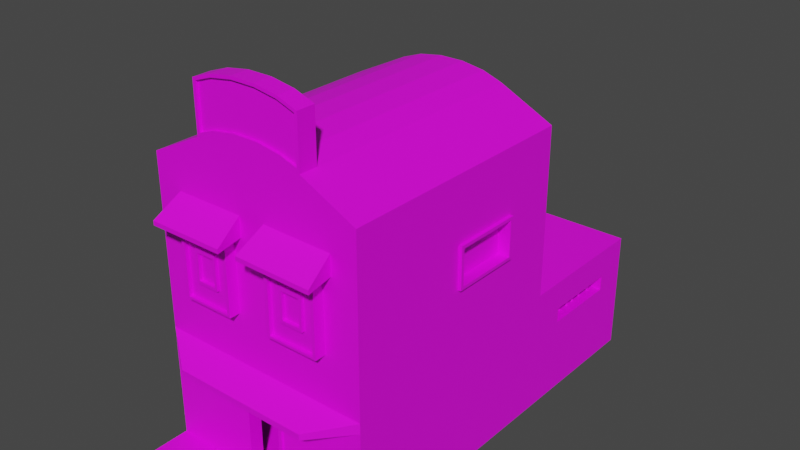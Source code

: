 # Source: Xerife.blend  (saved by Blender 2.80.75; exported with 4.5.12 LTS)
import bpy
from mathutils import Matrix  # noqa: F401  (used for matrix-valued properties, if any)

bpy.ops.wm.read_factory_settings(use_empty=True)
scene = bpy.context.scene
scene.name = 'Scene'

# ---- collections
col_collection = bpy.data.collections.new('Collection'); scene.collection.children.link(col_collection)

# ---- images (referenced by path relative to the original .blend; pixels are not part of the script)
import os
ASSET_DIR = os.environ.get("B2B_ASSET_DIR", "")  # directory of the original .blend (textures are referenced by path, not embedded)
HERE = os.path.dirname(os.path.abspath(__file__))  # packed textures are extracted next to this script under _unpacked/

def load_image(name, relpath, width, height, colorspace="sRGB"):
    """Load a texture the original file referenced (path relative to the .blend, or extracted next to this script)."""
    p = next((c for c in (os.path.join(HERE, relpath), os.path.join(ASSET_DIR, relpath)) if relpath and os.path.exists(c)), "")
    if p:
        img = bpy.data.images.load(p, check_existing=True)
        img.name = name
    else:  # same state as the original file: an image datablock whose file is absent (Cycles renders it pink)
        img = bpy.data.images.new(name, width, height)
        img.source = "FILE"
        img.filepath = "//" + (relpath or name)
    img.colorspace_settings.name = colorspace
    return img
img_imphenziapalette01_png = load_image('ImphenziaPalette01.png', 'ImphenziaPalette01.png', 1024, 1024, 'sRGB')

# ---- materials (node trees are filled in below, after node groups)
mat_material = bpy.data.materials.new('Material')
mat_material.use_transparent_shadow = False

# ---- material node trees
mat_material.use_nodes = True; mat_material.node_tree.nodes.clear()
_N = mat_material.node_tree.nodes; _L = mat_material.node_tree.links
n0 = _N.new('ShaderNodeOutputMaterial'); n0.name = 'Material Output'; n0.location = (300, 300)
n1 = _N.new('ShaderNodeBsdfPrincipled'); n1.name = 'Principled BSDF'; n1.location = (10, 300)
n1.distribution = 'GGX'
n1.subsurface_method = 'BURLEY'
n1.inputs[3].default_value = 1.45
n1.inputs[27].default_value = (0.0, 0.0, 0.0, 1.0)
n1.inputs[28].default_value = 1.0
n2 = _N.new('ShaderNodeTexImage'); n2.name = 'Image Texture'; n2.location = (-280, 280)
n2.image = img_imphenziapalette01_png
_L.new(n1.outputs[0], n0.inputs[0])
_L.new(n2.outputs[0], n1.inputs[0])
n0.is_active_output = True

# ---- world
world_world = bpy.data.worlds.new('World'); scene.world = world_world
world_world.use_nodes = True; world_world.node_tree.nodes.clear()
_N = world_world.node_tree.nodes; _L = world_world.node_tree.links
n0 = _N.new('ShaderNodeOutputWorld'); n0.name = 'World Output'; n0.location = (300, 300)
n1 = _N.new('ShaderNodeBackground'); n1.name = 'Background'; n1.location = (10, 300)
n1.inputs[0].default_value = (0.05088, 0.05088, 0.05088, 1.0)
_L.new(n1.outputs[0], n0.inputs[0])
n0.is_active_output = True
world_world.color = (0.05088, 0.05088, 0.05088)
world_world.use_sun_shadow = False
world_world.sun_shadow_jitter_overblur = 0.0

# ---- meshes
me_cube_002 = bpy.data.meshes.new('Cube.002')
me_cube_002.from_pydata([(-4.352, -30.73, 1.016), (-4.352, -30.73, 18.12), (-26.69, 30.73, 0.3288), (24.29, -10.4, 1.016), (4.352, -30.73, 1.016), (4.352, -30.73, 18.12), (26.69, 39.08, 17.19), (24.29, -12.61, 65.84), (-26.69, -30.73, 0.3288), (-26.69, -30.73, 69.6), (26.69, -30.73, 69.6), (26.69, -30.73, 0.3288), (-4.352, -27.86, 1.016), (-4.352, -27.86, 18.12), (4.352, -27.86, 1.016), (4.352, -27.86, 18.12), (-24.29, -27.86, 1.016), (-24.29, -27.86, 65.84), (24.29, -27.86, 1.016), (24.29, -27.86, 65.84), (-4.352, 26.41, 1.016), (4.352, 26.41, 1.016), (-24.29, 26.41, 1.016), (24.29, 26.41, 1.016), (-5.212, -30.73, 0.5098), (-5.212, -30.73, 18.63), (5.212, -30.73, 0.5098), (5.212, -30.73, 18.63), (-4.352, -31.17, 1.016), (-4.352, -31.17, 18.12), (4.352, -31.17, 1.016), (4.352, -31.17, 18.12), (-5.212, -31.17, 0.5098), (-5.212, -31.17, 18.63), (5.212, -31.17, 0.5098), (5.212, -31.17, 18.63), (-26.69, -30.73, 25.69), (-26.69, 30.73, 25.69), (26.69, 39.08, 20.83), (26.69, -30.73, 25.69), (-26.69, -30.73, 28.16), (-26.68, 4.399, 46.79), (26.69, 15.97, 44.7), (26.69, -30.73, 28.16), (-16.93, -37.5, 23.41), (16.93, -37.5, 23.41), (-16.93, -37.5, 24.85), (16.93, -37.5, 24.85), (-18.16, -30.73, 57.76), (-18.18, -27.86, 57.76), (-5.246, -30.73, 57.76), (-5.27, -27.86, 57.76), (-18.18, -30.73, 50.78), (-18.18, -27.86, 51.85), (-5.246, -30.73, 40.07), (-5.27, -27.86, 40.07), (-18.18, -27.86, 40.07), (-18.16, -30.73, 40.07), (18.18, -27.86, 40.07), (18.18, -30.73, 40.07), (5.27, -30.73, 57.76), (5.27, -27.86, 57.76), (5.27, -30.73, 40.07), (5.27, -27.86, 40.07), (-13.04, -27.86, 40.07), (-13.34, -30.73, 40.07), (13.04, -27.86, 40.07), (13.34, -30.73, 40.07), (18.18, -27.86, 51.85), (18.18, -30.73, 57.76), (18.18, -30.73, 50.78), (18.18, -27.86, 57.76), (18.18, -33.38, 40.07), (5.27, -33.38, 57.76), (5.27, -33.38, 40.07), (13.34, -33.38, 40.07), (18.18, -33.38, 57.76), (18.18, -33.38, 50.78), (17.43, -33.38, 40.67), (6.151, -33.38, 56.98), (6.151, -33.38, 40.67), (13.2, -33.38, 40.67), (17.43, -33.38, 56.98), (17.43, -33.38, 50.54), (17.43, -32.47, 40.67), (6.151, -32.47, 56.98), (6.151, -32.47, 40.67), (13.2, -32.47, 40.67), (17.43, -32.47, 56.98), (17.43, -32.47, 50.54), (14.71, -32.47, 44.75), (9.077, -32.47, 52.9), (9.077, -32.47, 44.75), (12.6, -32.47, 44.75), (14.71, -32.47, 52.9), (14.71, -32.47, 49.68), (14.71, -33.22, 44.75), (9.077, -33.22, 52.9), (9.077, -33.22, 44.75), (12.6, -33.22, 44.75), (14.71, -33.22, 52.9), (14.71, -33.22, 49.68), (14.13, -33.22, 45.5), (9.7, -33.22, 51.92), (9.7, -33.22, 45.5), (12.47, -33.22, 45.5), (14.13, -33.22, 51.92), (14.13, -33.22, 49.38), (14.13, -32.4, 45.5), (9.7, -32.4, 51.92), (9.7, -32.4, 45.5), (12.47, -32.4, 45.5), (14.13, -32.4, 51.92), (14.13, -32.4, 49.38), (-10.08, -30.73, 40.07), (-5.246, -30.73, 50.78), (-5.246, -33.38, 40.07), (-18.16, -33.38, 57.76), (-18.16, -33.38, 40.07), (-10.08, -33.38, 40.07), (-5.246, -33.38, 57.76), (-5.246, -33.38, 50.78), (-6.001, -33.38, 40.67), (-17.28, -33.38, 56.98), (-17.28, -33.38, 40.67), (-10.23, -33.38, 40.67), (-6.001, -33.38, 56.98), (-6.001, -33.38, 50.54), (-6.001, -32.47, 40.67), (-17.28, -32.47, 56.98), (-17.28, -32.47, 40.67), (-10.23, -32.47, 40.67), (-6.001, -32.47, 56.98), (-6.001, -32.47, 50.54), (-8.72, -32.47, 44.75), (-14.35, -32.47, 52.9), (-14.35, -32.47, 44.75), (-10.83, -32.47, 44.75), (-8.72, -32.47, 52.9), (-8.72, -32.47, 49.68), (-8.72, -33.22, 44.75), (-14.35, -33.22, 52.9), (-14.35, -33.22, 44.75), (-10.83, -33.22, 44.75), (-8.72, -33.22, 52.9), (-8.72, -33.22, 49.68), (-9.295, -33.22, 45.5), (-13.73, -33.22, 51.92), (-13.73, -33.22, 45.5), (-10.96, -33.22, 45.5), (-9.295, -33.22, 51.92), (-9.295, -33.22, 49.38), (-9.295, -32.4, 45.5), (-13.73, -32.4, 51.92), (-13.73, -32.4, 45.5), (-10.96, -32.4, 45.5), (-9.295, -32.4, 51.92), (-9.295, -32.4, 49.38), (-20.25, -30.37, 57.85), (-3.33, -30.37, 57.85), (-20.25, -30.37, 62.81), (-3.33, -30.37, 62.81), (-21.14, -37.42, 57.28), (-2.436, -37.42, 57.28), (-21.14, -37.42, 58.32), (-2.436, -37.42, 58.32), (3.324, -30.37, 58.15), (20.24, -30.37, 57.85), (3.356, -30.37, 63.12), (20.27, -30.37, 62.82), (2.42, -37.42, 57.6), (21.12, -37.42, 57.27), (2.438, -37.42, 58.64), (21.14, -37.42, 58.31), (-26.69, -26.28, 28.16), (-26.69, -26.28, 25.69), (26.69, -26.28, 0.3288), (-26.69, -26.28, 69.6), (26.69, -26.28, 28.16), (26.69, -26.28, 25.69), (26.69, -26.28, 69.6), (-26.69, -26.28, 0.3288), (-26.69, -10.29, 0.3288), (-26.68, -2.769, 54.74), (26.69, -10.29, 0.3288), (26.69, -0.03453, 53.35), (26.69, -10.29, 25.69), (-26.69, -10.29, 25.69), (26.7, -0.03453, 44.7), (-26.7, -2.769, 46.79), (0.0, -30.73, 0.3288), (0.0, 30.73, 28.16), (26.69, -41.04, 0.3288), (4.352, -10.4, 1.016), (-24.29, -10.4, 1.016), (-24.29, -12.61, 65.84), (-4.352, -10.4, 1.016), (0.0, -27.86, 1.016), (0.0, -27.86, 65.84), (0.0, 26.41, 1.016), (0.0, 26.41, 1.016), (0.0, 26.41, 65.84), (0.0, -10.4, 65.84), (0.0, -10.4, 1.016), (-24.29, -27.86, 27.67), (24.29, -27.86, 27.67), (-24.29, 26.41, 27.67), (24.29, 26.41, 27.67), (-24.29, -10.4, 27.67), (24.29, -10.4, 27.67), (0.0, 26.41, 27.67), (-26.71, 4.399, 54.75), (26.71, 15.97, 53.36), (1.94, -10.29, 66.59), (-1.94, -10.29, 66.59), (12.79, -30.73, 77.03), (-12.79, -30.73, 77.03), (8.844, -30.73, 78.43), (3.043, -30.73, 79.34), (-3.043, -30.73, 79.34), (-8.844, -30.73, 78.43), (-13.5, 30.73, 76.1), (13.5, 30.73, 76.1), (0.0, 30.73, 67.65), (-8.67, 30.73, 77.81), (-2.987, 30.73, 78.7), (2.987, 30.73, 78.7), (8.67, 30.73, 77.81), (13.5, -10.29, 76.02), (-13.5, -10.29, 76.02), (8.668, -10.29, 77.73), (2.987, -10.29, 78.63), (-2.987, -10.29, 78.63), (-8.668, -10.29, 77.73), (26.69, 30.73, 28.16), (26.69, -10.29, 28.16), (26.69, -10.29, 69.6), (26.72, 30.73, 69.67), (26.69, 16.75, 43.92), (26.7, -0.8145, 43.92), (26.69, -0.8145, 54.13), (26.71, 16.75, 54.14), (24.54, 15.97, 44.71), (24.55, -0.03377, 44.71), (24.54, -0.03376, 53.35), (24.56, 15.97, 53.36), (27.49, 16.75, 43.92), (27.5, -0.8147, 43.92), (27.49, -0.8147, 54.12), (27.51, 16.75, 54.14), (27.49, 15.97, 44.7), (27.5, -0.03482, 44.7), (27.49, -0.03482, 53.35), (27.51, 15.97, 53.36), (-26.69, -10.29, 28.16), (-26.69, 30.73, 28.16), (-26.69, -10.29, 69.6), (-26.72, 30.73, 69.67), (-26.7, -3.859, 45.7), (-26.68, 5.489, 45.7), (-26.68, -3.859, 55.83), (-26.71, 5.489, 55.85), (-23.2, -2.767, 46.8), (-23.18, 4.401, 46.8), (-23.18, -2.767, 54.74), (-23.21, 4.401, 54.75), (-27.42, -3.859, 45.7), (-27.4, 5.489, 45.7), (-27.4, -3.859, 55.83), (-27.43, 5.489, 55.85), (-27.42, -2.769, 46.79), (-27.4, 4.399, 46.79), (-27.4, -2.769, 54.74), (-27.43, 4.399, 54.75), (0.0, -41.04, 0.3288), (13.5, -26.28, 76.02), (8.668, -26.28, 77.73), (2.987, -26.28, 78.63), (-2.987, -26.28, 78.63), (-8.668, -26.28, 77.73), (-13.5, -26.28, 76.02), (12.79, -30.73, 87.49), (13.5, -26.28, 88.0), (8.492, -30.73, 89.01), (8.668, -26.28, 89.71), (2.931, -30.73, 89.89), (2.987, -26.28, 90.61), (-2.931, -30.73, 89.89), (-2.987, -26.28, 90.61), (-8.492, -30.73, 89.01), (-8.668, -26.28, 89.71), (-12.79, -30.73, 87.49), (-13.5, -26.28, 88.0), (8.668, -30.73, 77.73), (13.5, -30.73, 76.02), (2.987, -30.73, 78.63), (-13.5, -30.73, 76.02), (-13.5, -30.73, 88.0), (-2.987, -30.73, 78.63), (-8.668, -30.73, 77.73), (8.668, -30.73, 89.71), (13.5, -30.73, 88.0), (2.987, -30.73, 90.61), (-2.987, -30.73, 90.61), (-8.668, -30.73, 89.71), (-8.844, -30.1, 78.43), (-8.492, -30.1, 89.01), (-3.043, -30.1, 79.34), (-2.931, -30.1, 89.89), (8.492, -30.1, 89.01), (8.844, -30.1, 78.43), (3.043, -30.1, 79.34), (2.931, -30.1, 89.89), (12.79, -30.1, 77.03), (-12.79, -30.1, 77.03), (-12.79, -30.1, 87.49), (12.79, -30.1, 87.49), (-26.69, -26.28, -1.724), (-26.69, -30.73, -1.724), (0.0, 30.73, -1.724), (-26.69, 30.73, -1.724), (26.69, -10.29, -1.724), (26.69, 30.73, -1.724), (0.0, -30.73, -1.724), (26.69, -30.73, -1.724), (0.0, -10.29, -1.724), (0.0, -26.28, -1.724), (26.69, -26.28, -1.724), (-26.69, -10.29, -1.724), (-26.69, -41.04, 0.3288), (0.0, -41.04, -1.724), (-26.69, -41.04, -1.724), (26.69, -41.04, -1.724), (-26.69, 67.09, 25.69), (-26.69, 67.09, 0.3288), (0.0, 67.09, 0.3288), (26.69, 58.74, 20.83), (26.69, 58.74, 17.19), (-26.69, 67.09, 28.16), (26.69, 67.09, 28.16), (0.0, 67.09, 25.69), (0.0, 67.09, 28.16), (-26.69, 67.09, -1.724), (0.0, 67.09, -1.724), (26.69, 67.09, -1.724), (26.69, 30.73, 0.3288), (26.69, 67.09, 0.3288), (26.69, 30.73, 25.69), (26.69, 67.09, 25.69), (26.69, 38.58, 16.69), (26.69, 59.25, 16.69), (26.69, 38.58, 21.34), (26.69, 59.25, 21.34), (20.78, 39.08, 17.19), (20.78, 58.74, 17.19), (20.78, 39.08, 20.83), (20.78, 58.74, 20.83), (20.78, 29.06, 1.362), (20.78, 64.69, 1.362), (20.78, 29.06, 26.91), (20.78, 64.69, 26.91), (-23.59, 29.06, 1.362), (-23.59, 64.69, 1.362), (-23.59, 29.06, 26.91), (-23.59, 64.69, 26.91), (24.05, 44.14, 21.79), (24.05, 44.56, 16.27), (24.05, 41.1, 16.21), (24.05, 41.59, 21.72), (24.23, 41.06, 16.22), (24.23, 41.55, 21.73), (24.36, 40.93, 16.23), (24.36, 41.42, 21.74), (24.4, 40.75, 16.24), (24.4, 41.24, 21.76), (24.36, 40.58, 16.26), (24.36, 41.07, 21.77), (24.23, 40.45, 16.27), (24.23, 40.94, 21.78), (24.05, 40.4, 16.27), (24.05, 40.89, 21.79), (23.88, 40.45, 16.27), (23.88, 40.94, 21.78), (23.75, 40.58, 16.26), (23.75, 41.07, 21.77), (23.7, 40.75, 16.24), (23.7, 41.24, 21.76), (23.75, 40.93, 16.23), (23.75, 41.42, 21.74), (23.88, 41.06, 16.22), (23.88, 41.55, 21.73), (24.23, 44.51, 16.26), (24.23, 44.1, 21.78), (24.36, 44.38, 16.25), (24.36, 43.97, 21.77), (24.4, 44.21, 16.24), (24.4, 43.79, 21.76), (24.36, 44.03, 16.23), (24.36, 43.62, 21.75), (24.23, 43.9, 16.22), (24.23, 43.49, 21.74), (24.05, 43.85, 16.21), (24.05, 43.44, 21.73), (23.88, 43.9, 16.22), (23.88, 43.49, 21.74), (23.75, 44.03, 16.23), (23.75, 43.62, 21.75), (23.7, 44.21, 16.23), (23.7, 43.79, 21.76), (23.75, 44.38, 16.25), (23.75, 43.97, 21.77), (23.88, 44.51, 16.26), (23.88, 44.1, 21.78), (24.05, 46.98, 21.78), (24.05, 47.32, 16.26), (24.23, 47.28, 16.26), (24.23, 46.93, 21.78), (24.36, 47.15, 16.25), (24.36, 46.8, 21.77), (24.4, 46.97, 16.24), (24.4, 46.63, 21.76), (24.36, 46.8, 16.23), (24.36, 46.45, 21.75), (24.23, 46.67, 16.22), (24.23, 46.32, 21.74), (24.05, 46.62, 16.22), (24.05, 46.28, 21.74), (23.88, 46.67, 16.22), (23.88, 46.32, 21.74), (23.75, 46.8, 16.23), (23.75, 46.45, 21.75), (23.7, 46.97, 16.24), (23.7, 46.63, 21.76), (23.75, 47.15, 16.25), (23.75, 46.8, 21.77), (23.88, 47.28, 16.26), (23.88, 46.93, 21.78), (24.69, 49.59, 20.64), (24.05, 49.47, 15.05), (24.23, 49.43, 15.06), (24.87, 49.54, 20.63), (24.36, 49.3, 15.08), (25.0, 49.42, 20.6), (24.4, 49.13, 15.11), (25.05, 49.25, 20.57), (24.36, 48.95, 15.14), (25.0, 49.08, 20.53), (24.23, 48.83, 15.16), (24.87, 48.95, 20.5), (24.05, 48.78, 15.17), (24.69, 48.9, 20.49), (23.88, 48.83, 15.16), (24.52, 48.95, 20.5), (23.75, 48.95, 15.14), (24.39, 49.08, 20.53), (23.7, 49.13, 15.11), (24.34, 49.25, 20.57), (23.75, 49.3, 15.08), (24.39, 49.42, 20.6), (23.88, 49.43, 15.06), (24.52, 49.54, 20.63), (24.05, 53.56, 21.73), (24.05, 53.14, 16.21), (24.23, 53.09, 16.22), (24.23, 53.51, 21.74), (24.36, 52.96, 16.23), (24.36, 53.38, 21.75), (24.4, 52.79, 16.24), (24.4, 53.21, 21.76), (24.36, 52.61, 16.25), (24.36, 53.03, 21.77), (24.23, 52.49, 16.26), (24.23, 52.9, 21.78), (24.05, 52.44, 16.27), (24.05, 52.86, 21.79), (23.88, 52.49, 16.26), (23.88, 52.9, 21.78), (23.75, 52.61, 16.25), (23.75, 53.03, 21.77), (23.7, 52.79, 16.24), (23.7, 53.21, 21.76), (23.75, 52.96, 16.23), (23.75, 53.38, 21.75), (23.88, 53.09, 16.22), (23.88, 53.51, 21.74), (24.05, 55.94, 21.79), (24.05, 56.75, 16.31), (24.23, 56.7, 16.31), (24.23, 55.9, 21.78), (24.36, 56.58, 16.29), (24.36, 55.77, 21.76), (24.4, 56.4, 16.26), (24.4, 55.6, 21.74), (24.36, 56.23, 16.24), (24.36, 55.42, 21.71), (24.23, 56.1, 16.22), (24.23, 55.29, 21.69), (24.05, 56.05, 16.21), (24.05, 55.25, 21.69), (23.88, 56.1, 16.22), (23.88, 55.29, 21.69), (23.75, 56.23, 16.24), (23.75, 55.42, 21.71), (23.7, 56.4, 16.26), (23.7, 55.6, 21.74), (23.75, 56.58, 16.29), (23.75, 55.77, 21.76), (23.88, 56.7, 16.31), (23.88, 55.9, 21.78), (23.88, 49.37, 18.58), (24.4, 49.67, 18.64), (24.05, 49.32, 18.57), (24.36, 49.84, 18.68), (24.23, 49.37, 18.58), (24.23, 49.96, 18.71), (24.05, 50.01, 18.72), (24.36, 49.49, 18.6), (23.75, 49.49, 18.6), (23.7, 49.67, 18.64), (23.75, 49.84, 18.68), (23.88, 49.96, 18.71), (23.88, 49.36, 17.77), (24.4, 49.66, 17.74), (24.05, 49.31, 17.77), (24.36, 49.84, 17.72), (24.23, 49.36, 17.77), (24.23, 49.97, 17.71), (24.36, 49.49, 17.76), (23.75, 49.49, 17.76), (23.7, 49.66, 17.74), (23.75, 49.84, 17.72), (23.88, 49.97, 17.71), (24.05, 50.01, 17.71), (24.0, 56.1, 18.67), (24.52, 56.4, 18.71), (24.17, 56.05, 18.66), (24.48, 56.57, 18.74), (24.35, 56.1, 18.67), (24.35, 56.7, 18.76), (24.17, 56.75, 18.76), (24.48, 56.22, 18.69), (23.87, 56.22, 18.69), (23.82, 56.4, 18.71), (23.87, 56.57, 18.74), (24.0, 56.7, 18.76), (23.49, 52.54, 19.84), (24.02, 52.85, 19.82), (23.67, 52.5, 19.85), (23.97, 53.02, 19.81), (23.84, 52.54, 19.84), (23.84, 53.15, 19.8), (23.67, 53.2, 19.79), (23.97, 52.67, 19.83), (23.36, 52.67, 19.83), (23.32, 52.85, 19.82), (23.36, 53.02, 19.81), (23.49, 53.15, 19.8), (24.14, 46.75, 18.42), (24.66, 47.05, 18.44), (24.31, 46.7, 18.41), (24.62, 47.23, 18.45), (24.49, 46.75, 18.42), (24.49, 47.35, 18.45), (24.31, 47.4, 18.46), (24.62, 46.87, 18.42), (24.01, 46.87, 18.42), (23.96, 47.05, 18.44), (24.01, 47.23, 18.45), (24.14, 47.35, 18.45), (23.66, 43.67, 18.31), (24.19, 43.98, 18.33), (23.83, 43.63, 18.3), (24.14, 44.15, 18.34), (24.01, 43.67, 18.31), (24.01, 44.28, 18.35), (23.83, 44.33, 18.36), (24.14, 43.8, 18.32), (23.53, 43.8, 18.32), (23.48, 43.98, 18.32), (23.53, 44.15, 18.34), (23.66, 44.28, 18.35), (23.73, 41.66, 19.66), (23.91, 41.61, 19.66), (24.04, 41.48, 19.67), (24.08, 41.31, 19.69), (24.04, 41.13, 19.7), (23.91, 41.01, 19.71), (23.73, 40.96, 19.72), (23.55, 41.01, 19.71), (23.43, 41.13, 19.7), (23.38, 41.31, 19.69), (23.43, 41.48, 19.67), (23.55, 41.61, 19.66)], [], [(201, 202, 208, 206), (197, 14, 193, 203), (178, 180, 10, 43), (0, 4, 14, 197, 12), (8, 181, 317, 318), (221, 257, 256, 229), (0, 1, 65, 57, 52, 9, 40, 36, 8), (5, 4, 11, 39, 43, 10, 70, 59, 67), (4, 0, 8, 190, 11), (180, 275, 294, 10), (15, 13, 64, 55, 51, 49, 53, 17, 198, 19, 68, 71, 61, 63, 66), (1, 0, 12, 13), (5, 1, 13, 15), (4, 5, 15, 14), (193, 3, 23, 21), (14, 15, 66, 58, 68, 19, 205, 18), (210, 201, 206), (13, 12, 16, 204, 17, 53, 56, 64), (7, 202, 209), (199, 21, 23, 200), (208, 194, 22, 206), (194, 196, 20, 22), (203, 193, 21, 199), (210, 207, 201), (27, 25, 33, 35), (5, 4, 30, 31), (1, 5, 31, 29), (25, 24, 32, 33), (30, 28, 32, 34), (28, 29, 33, 32), (29, 31, 35, 33), (31, 30, 34, 35), (26, 27, 35, 34), (4, 0, 28, 30), (0, 1, 29, 28), (24, 26, 34, 32), (176, 179, 39, 11), (319, 320, 342, 343), (182, 187, 37, 2), (179, 178, 43, 39), (345, 322, 344, 346), (187, 254, 255, 37), (36, 44, 46, 40), (43, 47, 45, 39), (47, 46, 44, 45), (40, 46, 47, 43), (44, 36, 39, 45), (50, 51, 55, 54), (71, 69, 60, 61), (58, 59, 70, 69, 71, 68), (49, 48, 52, 57, 56, 53), (56, 57, 65, 54, 55, 64), (51, 50, 48, 49), (62, 63, 61, 60), (63, 62, 67, 59, 58, 66), (59, 72, 75, 67), (67, 75, 74, 62), (60, 73, 76, 69), (70, 77, 72, 59), (69, 76, 77, 70), (62, 74, 73, 60), (76, 82, 83, 77), (75, 81, 80, 74), (77, 83, 78, 72), (73, 79, 82, 76), (72, 78, 81, 75), (74, 80, 79, 73), (78, 84, 87, 81), (80, 86, 85, 79), (82, 88, 89, 83), (81, 87, 86, 80), (83, 89, 84, 78), (79, 85, 88, 82), (87, 93, 92, 86), (89, 95, 90, 84), (85, 91, 94, 88), (84, 90, 93, 87), (86, 92, 91, 85), (88, 94, 95, 89), (92, 98, 97, 91), (94, 100, 101, 95), (93, 99, 98, 92), (95, 101, 96, 90), (91, 97, 100, 94), (90, 96, 99, 93), (101, 107, 102, 96), (97, 103, 106, 100), (96, 102, 105, 99), (98, 104, 103, 97), (100, 106, 107, 101), (99, 105, 104, 98), (106, 112, 113, 107), (105, 111, 110, 104), (107, 113, 108, 102), (103, 109, 112, 106), (102, 108, 111, 105), (104, 110, 109, 103), (108, 113, 112, 109, 110, 111), (54, 116, 119, 114), (114, 119, 118, 57), (48, 117, 120, 50), (115, 121, 116, 54), (50, 120, 121, 115), (57, 118, 117, 48), (120, 126, 127, 121), (119, 125, 124, 118), (121, 127, 122, 116), (117, 123, 126, 120), (116, 122, 125, 119), (118, 124, 123, 117), (122, 128, 131, 125), (124, 130, 129, 123), (126, 132, 133, 127), (125, 131, 130, 124), (127, 133, 128, 122), (123, 129, 132, 126), (131, 137, 136, 130), (133, 139, 134, 128), (129, 135, 138, 132), (128, 134, 137, 131), (130, 136, 135, 129), (132, 138, 139, 133), (136, 142, 141, 135), (138, 144, 145, 139), (137, 143, 142, 136), (139, 145, 140, 134), (135, 141, 144, 138), (134, 140, 143, 137), (145, 151, 146, 140), (141, 147, 150, 144), (140, 146, 149, 143), (142, 148, 147, 141), (144, 150, 151, 145), (143, 149, 148, 142), (150, 156, 157, 151), (149, 155, 154, 148), (151, 157, 152, 146), (147, 153, 156, 150), (146, 152, 155, 149), (148, 154, 153, 147), (152, 157, 156, 153, 154, 155), (158, 162, 164, 160), (161, 165, 163, 159), (165, 164, 162, 163), (160, 164, 165, 161), (162, 158, 159, 163), (166, 170, 172, 168), (169, 173, 171, 167), (173, 172, 170, 171), (168, 172, 173, 169), (170, 166, 167, 171), (215, 281, 316, 313), (277, 278, 288, 286), (229, 256, 177, 280), (278, 279, 290, 288), (280, 296, 297, 292), (275, 276, 284, 282), (175, 174, 254, 187), (347, 234, 235, 186), (181, 175, 187, 182), (345, 347, 186, 184), (19, 198, 202, 7), (8, 318, 331, 329), (198, 17, 195, 202), (174, 177, 256, 254), (182, 2, 320, 328), (16, 12, 196, 194), (337, 336, 356, 354), (234, 347, 348, 339), (254, 214, 256), (318, 323, 330, 331), (205, 19, 7, 209), (14, 18, 3, 193), (204, 16, 194, 208), (196, 203, 199, 20), (20, 199, 200, 22), (195, 208, 202), (12, 197, 203, 196), (23, 207, 210, 200), (17, 204, 208, 195), (18, 205, 209, 3), (209, 202, 201, 207), (200, 210, 206, 22), (3, 209, 207, 23), (1, 5, 67, 62, 60, 69, 70, 10, 294, 293, 295, 298, 299, 296, 9, 52, 48, 50, 54, 65), (237, 222, 228, 236), (236, 213, 235), (191, 255, 257, 221, 223), (211, 41, 263, 265), (42, 212, 245, 242), (191, 223, 222, 237, 234), (213, 236, 228, 230, 231, 232, 233, 229, 256, 214), (221, 224, 223), (224, 225, 223), (225, 226, 223), (226, 227, 223), (227, 222, 223), (275, 228, 230, 276), (276, 230, 231, 277), (277, 231, 232, 278), (278, 232, 233, 279), (279, 233, 229, 280), (221, 229, 233, 224), (224, 233, 232, 225), (225, 232, 231, 226), (226, 231, 230, 227), (227, 230, 228, 222), (280, 177, 9, 296), (238, 239, 235, 234), (239, 240, 236, 235), (241, 238, 234, 237), (240, 241, 237, 236), (185, 212, 253, 252), (238, 241, 249, 246), (42, 188, 251, 250), (212, 42, 250, 253), (242, 245, 244, 243), (188, 42, 242, 243), (212, 185, 244, 245), (185, 188, 243, 244), (250, 251, 247, 246), (251, 252, 248, 247), (253, 250, 246, 249), (252, 253, 249, 248), (239, 238, 246, 247), (188, 185, 252, 251), (241, 240, 248, 249), (240, 239, 247, 248), (258, 259, 255, 254), (260, 258, 254, 256), (259, 261, 257, 255), (261, 260, 256, 257), (189, 41, 271, 270), (41, 211, 273, 271), (258, 260, 268, 266), (260, 261, 269, 268), (262, 264, 265, 263), (41, 189, 262, 263), (183, 211, 265, 264), (189, 183, 264, 262), (270, 271, 267, 266), (272, 270, 266, 268), (271, 273, 269, 267), (273, 272, 268, 269), (261, 259, 267, 269), (211, 183, 272, 273), (259, 258, 266, 267), (183, 189, 270, 272), (176, 11, 324, 327), (40, 9, 177, 174), (8, 36, 175, 181), (36, 40, 174, 175), (186, 235, 178, 179), (184, 186, 179, 176), (236, 228, 275, 180), (184, 176, 327, 321), (235, 236, 180, 178), (300, 284, 286, 302), (304, 290, 292, 297), (302, 286, 288, 303), (301, 282, 284, 300), (303, 288, 290, 304), (220, 219, 307, 305), (283, 285, 312, 309), (217, 215, 313, 310), (276, 277, 286, 284), (289, 291, 315, 306), (294, 275, 282, 301), (279, 280, 292, 290), (215, 217, 293, 294), (217, 218, 295, 293), (216, 291, 297, 296), (218, 219, 298, 295), (219, 220, 299, 298), (220, 216, 296, 299), (283, 281, 301, 300), (285, 283, 300, 302), (287, 285, 302, 303), (289, 287, 303, 304), (291, 289, 304, 297), (281, 215, 294, 301), (314, 305, 306, 315), (305, 307, 308, 306), (310, 313, 316, 309), (307, 311, 312, 308), (311, 310, 309, 312), (218, 217, 310, 311), (285, 287, 308, 312), (216, 220, 305, 314), (291, 216, 314, 315), (287, 289, 306, 308), (281, 283, 309, 316), (219, 218, 311, 307), (326, 327, 324, 323), (319, 322, 321, 325), (320, 319, 325, 328), (317, 326, 323, 318), (328, 325, 326, 317), (325, 321, 327, 326), (345, 184, 321, 322), (181, 182, 328, 317), (322, 319, 343, 344), (255, 191, 341, 338), (192, 274, 330, 332), (274, 329, 331, 330), (323, 324, 332, 330), (190, 8, 329, 274), (11, 190, 274, 192), (324, 11, 192, 332), (335, 340, 348, 346), (340, 341, 339, 348), (333, 338, 341, 340), (334, 333, 340, 335), (334, 335, 343, 342), (335, 346, 344, 343), (2, 37, 333, 334), (191, 234, 339, 341), (37, 255, 338, 333), (320, 2, 334, 342), (350, 349, 345, 346), (349, 351, 347, 345), (351, 352, 348, 347), (352, 350, 346, 348), (337, 6, 349, 350), (6, 38, 351, 349), (38, 336, 352, 351), (336, 337, 350, 352), (356, 355, 359, 360), (38, 6, 353, 355), (336, 38, 355, 356), (6, 337, 354, 353), (358, 360, 364, 362), (353, 354, 358, 357), (354, 356, 360, 358), (355, 353, 357, 359), (363, 361, 362, 364), (359, 357, 361, 363), (360, 359, 363, 364), (357, 358, 362, 361), (558, 420, 422, 564), (392, 365, 412, 410, 408, 406, 404, 402, 400, 398, 396, 394), (581, 368, 370, 582), (414, 415, 417, 419, 421, 423, 425, 427, 429, 431, 433, 435), (578, 408, 410, 579), (582, 370, 372, 583), (561, 424, 426, 559), (577, 406, 408, 578), (583, 372, 374, 584), (559, 426, 428, 557), (569, 404, 406, 577), (584, 374, 376, 585), (557, 428, 430, 565), (571, 402, 404, 569), (585, 376, 378, 586), (565, 430, 432, 566), (573, 400, 402, 571), (586, 378, 380, 587), (566, 432, 434, 567), (576, 398, 400, 573), (587, 380, 382, 588), (416, 413, 436, 434, 432, 430, 428, 426, 424, 422, 420, 418), (570, 396, 398, 576), (588, 382, 384, 589), (366, 391, 393, 395, 397, 399, 401, 403, 405, 407, 409, 411), (572, 394, 396, 570), (589, 384, 386, 590), (580, 412, 365, 575), (574, 392, 394, 572), (590, 386, 388, 591), (370, 368, 390, 388, 386, 384, 382, 380, 378, 376, 374, 372), (575, 365, 392, 574), (591, 388, 390, 592), (564, 422, 424, 561), (579, 410, 412, 580), (592, 390, 368, 581), (367, 369, 371, 373, 375, 377, 379, 381, 383, 385, 387, 389), (560, 418, 420, 558), (568, 436, 413, 563), (562, 416, 418, 560), (563, 413, 416, 562), (567, 434, 436, 568), (510, 444, 446, 516), (438, 439, 441, 443, 445, 447, 449, 451, 453, 455, 457, 459), (513, 448, 450, 511), (511, 450, 452, 509), (509, 452, 454, 517), (517, 454, 456, 518), (518, 456, 458, 519), (440, 437, 460, 458, 456, 454, 452, 450, 448, 446, 444, 442), (516, 446, 448, 513), (512, 442, 444, 510), (520, 460, 437, 515), (514, 440, 442, 512), (515, 437, 440, 514), (519, 458, 460, 520), (546, 468, 470, 552), (462, 463, 465, 467, 469, 471, 473, 475, 477, 479, 481, 483), (549, 472, 474, 547), (547, 474, 476, 545), (545, 476, 478, 553), (553, 478, 480, 554), (554, 480, 482, 555), (464, 461, 484, 482, 480, 478, 476, 474, 472, 470, 468, 466), (552, 470, 472, 549), (548, 466, 468, 546), (556, 484, 461, 551), (550, 464, 466, 548), (551, 461, 464, 550), (555, 482, 484, 556), (534, 492, 494, 540), (486, 487, 489, 491, 493, 495, 497, 499, 501, 503, 505, 507), (537, 496, 498, 535), (535, 498, 500, 533), (533, 500, 502, 541), (541, 502, 504, 542), (542, 504, 506, 543), (488, 485, 508, 506, 504, 502, 500, 498, 496, 494, 492, 490), (540, 494, 496, 537), (536, 490, 492, 534), (544, 508, 485, 539), (538, 488, 490, 536), (539, 485, 488, 538), (543, 506, 508, 544), (530, 519, 520, 531), (532, 515, 514, 526), (526, 514, 512, 524), (531, 520, 515, 532), (524, 512, 510, 522), (527, 516, 513, 525), (529, 518, 519, 530), (528, 517, 518, 529), (521, 509, 517, 528), (523, 511, 509, 521), (525, 513, 511, 523), (522, 510, 516, 527), (443, 522, 527, 445), (447, 525, 523, 449), (449, 523, 521, 451), (451, 521, 528, 453), (453, 528, 529, 455), (455, 529, 530, 457), (445, 527, 525, 447), (441, 524, 522, 443), (459, 531, 532, 438), (439, 526, 524, 441), (438, 532, 526, 439), (457, 530, 531, 459), (505, 543, 544, 507), (486, 539, 538, 487), (487, 538, 536, 489), (507, 544, 539, 486), (489, 536, 534, 491), (493, 540, 537, 495), (503, 542, 543, 505), (501, 541, 542, 503), (499, 533, 541, 501), (497, 535, 533, 499), (495, 537, 535, 497), (491, 534, 540, 493), (481, 555, 556, 483), (462, 551, 550, 463), (463, 550, 548, 465), (483, 556, 551, 462), (465, 548, 546, 467), (469, 552, 549, 471), (479, 554, 555, 481), (477, 553, 554, 479), (475, 545, 553, 477), (473, 547, 545, 475), (471, 549, 547, 473), (467, 546, 552, 469), (433, 567, 568, 435), (414, 563, 562, 415), (415, 562, 560, 417), (435, 568, 563, 414), (417, 560, 558, 419), (421, 564, 561, 423), (431, 566, 567, 433), (429, 565, 566, 431), (427, 557, 565, 429), (425, 559, 557, 427), (423, 561, 559, 425), (419, 558, 564, 421), (409, 579, 580, 411), (366, 575, 574, 391), (391, 574, 572, 393), (411, 580, 575, 366), (393, 572, 570, 395), (395, 570, 576, 397), (397, 576, 573, 399), (399, 573, 571, 401), (401, 571, 569, 403), (403, 569, 577, 405), (405, 577, 578, 407), (407, 578, 579, 409), (389, 592, 581, 367), (387, 591, 592, 389), (385, 590, 591, 387), (383, 589, 590, 385), (381, 588, 589, 383), (379, 587, 588, 381), (377, 586, 587, 379), (375, 585, 586, 377), (373, 584, 585, 375), (371, 583, 584, 373), (369, 582, 583, 371), (367, 581, 582, 369), (54, 57, 48, 50), (70, 59, 67, 62, 60, 69)])
_uv = me_cube_002.uv_layers.new(name='UVMap')
_uv.uv.foreach_set('vector', [0.9568, 0.4272, 0.9763, 0.4585, 0.9744, 0.4593, 0.9744, 0.4593, 0.973, 0.4585, 0.973, 0.4578, 0.973, 0.4578, 0.973, 0.4585, 0.5688, 0.4555, 0.5782, 0.4555, 0.5782, 0.4566, 0.5688, 0.4566, 0.6864, 0.4251, 0.6864, 0.4259, 0.6864, 0.4259, 0.6864, 0.4255, 0.6864, 0.4251, 0.9511, 0.5204, 0.9511, 0.5218, 0.9511, 0.5218, 0.9511, 0.5204, 0.692, 0.4411, 0.692, 0.4411, 0.692, 0.4411, 0.692, 0.4411, 0.5675, 0.4658, 0.5732, 0.4658, 0.5752, 0.4684, 0.5738, 0.4698, 0.5763, 0.4698, 0.5782, 0.4723, 0.5688, 0.4723, 0.5682, 0.4723, 0.5625, 0.4723, 0.5732, 0.4631, 0.5675, 0.4631, 0.5625, 0.4566, 0.5682, 0.4566, 0.5688, 0.4566, 0.5782, 0.4566, 0.5763, 0.4591, 0.5738, 0.4591, 0.5752, 0.4605, 0.5675, 0.4631, 0.5675, 0.4658, 0.5625, 0.4723, 0.5625, 0.4644, 0.5625, 0.4566, 0.7014, 0.4517, 0.7021, 0.4517, 0.702, 0.4519, 0.7011, 0.4519, 0.9763, 0.4578, 0.9763, 0.4593, 0.9763, 0.4593, 0.9763, 0.4589, 0.9763, 0.4587, 0.9763, 0.4592, 0.9763, 0.4593, 0.9763, 0.4593, 0.9763, 0.4585, 0.9763, 0.4578, 0.9763, 0.4578, 0.9763, 0.4579, 0.9763, 0.4583, 0.9763, 0.4582, 0.9763, 0.4578, 0.6848, 0.4251, 0.6864, 0.4251, 0.6864, 0.4251, 0.6848, 0.4251, 0.6848, 0.4259, 0.6848, 0.4251, 0.6848, 0.4251, 0.6848, 0.4259, 0.6864, 0.4259, 0.6848, 0.4259, 0.6848, 0.4259, 0.6864, 0.4259, 0.973, 0.4578, 0.973, 0.4578, 0.973, 0.4578, 0.973, 0.4578, 0.973, 0.4578, 0.9763, 0.4578, 0.9763, 0.4578, 0.9757, 0.4578, 0.9763, 0.4578, 0.9763, 0.4578, 0.9744, 0.4578, 0.973, 0.4578, 0.9744, 0.4585, 0.9568, 0.4272, 0.9744, 0.4593, 0.9763, 0.4593, 0.973, 0.4593, 0.973, 0.4593, 0.9744, 0.4593, 0.9763, 0.4593, 0.9763, 0.4593, 0.9757, 0.4593, 0.9763, 0.4593, 0.5452, 0.8536, 0.5452, 0.875, 0.4915, 0.8536, 0.4548, 0.875, 0.4548, 0.8536, 0.4548, 0.8536, 0.4548, 0.875, 0.9744, 0.4593, 0.973, 0.4593, 0.973, 0.4593, 0.9744, 0.4593, 0.973, 0.4593, 0.973, 0.4593, 0.973, 0.4593, 0.973, 0.4593, 0.973, 0.4585, 0.973, 0.4578, 0.973, 0.4578, 0.973, 0.4585, 0.9744, 0.4585, 0.9744, 0.4578, 0.9568, 0.4272, 0.6949, 0.4418, 0.6949, 0.4418, 0.6949, 0.4418, 0.6949, 0.4418, 0.6848, 0.4259, 0.6864, 0.4259, 0.6864, 0.4259, 0.6848, 0.4259, 0.6848, 0.4251, 0.6848, 0.4259, 0.6848, 0.4259, 0.6848, 0.4251, 0.6949, 0.4418, 0.6949, 0.4418, 0.6949, 0.4418, 0.6949, 0.4418, 0.6864, 0.4259, 0.6864, 0.4251, 0.6864, 0.4251, 0.6864, 0.4259, 0.6864, 0.4251, 0.6848, 0.4251, 0.6848, 0.4251, 0.6864, 0.4251, 0.6848, 0.4251, 0.6848, 0.4259, 0.6848, 0.4259, 0.6848, 0.4251, 0.6848, 0.4259, 0.6864, 0.4259, 0.6864, 0.4259, 0.6848, 0.4259, 0.6949, 0.4418, 0.6949, 0.4418, 0.6949, 0.4418, 0.6949, 0.4418, 0.6864, 0.4259, 0.6864, 0.4251, 0.6864, 0.4251, 0.6864, 0.4259, 0.6864, 0.4251, 0.6848, 0.4251, 0.6848, 0.4251, 0.6864, 0.4251, 0.0, 0.0, 0.0, 0.0, 0.0, 0.0, 0.0, 0.0, 0.5625, 0.4555, 0.5682, 0.4555, 0.5682, 0.4566, 0.5625, 0.4566, 0.9408, 0.5615, 0.9305, 0.5615, 0.9305, 0.5615, 0.9408, 0.5615, 0.5625, 0.4148, 0.5682, 0.4148, 0.5682, 0.4253, 0.5625, 0.4253, 0.5682, 0.4555, 0.5688, 0.4555, 0.5688, 0.4566, 0.5682, 0.4566, 0.9511, 0.5615, 0.9511, 0.5615, 0.9511, 0.5615, 0.9511, 0.5615, 0.5682, 0.4148, 0.5688, 0.4148, 0.5688, 0.4253, 0.5682, 0.4253, 0.9586, 0.5204, 0.9586, 0.5204, 0.9594, 0.5204, 0.9594, 0.5204, 0.9594, 0.5821, 0.9594, 0.5821, 0.9586, 0.5821, 0.9586, 0.5821, 0.9594, 0.5821, 0.9594, 0.5204, 0.9586, 0.5204, 0.9586, 0.5821, 0.9594, 0.5204, 0.9594, 0.5204, 0.9594, 0.5821, 0.9594, 0.5821, 0.9586, 0.5204, 0.9586, 0.5204, 0.9586, 0.5821, 0.9586, 0.5821, 0.625, 0.07169, 0.625, 0.1543, 0.375, 0.1543, 0.375, 0.07169, 0.625, 0.5957, 0.625, 0.6783, 0.875, 0.6783, 0.875, 0.5957, 0.375, 0.5957, 0.375, 0.6783, 0.5263, 0.6783, 0.625, 0.6783, 0.625, 0.5957, 0.5415, 0.5957, 0.625, 0.5957, 0.625, 0.6783, 0.5263, 0.6783, 0.375, 0.6783, 0.375, 0.5957, 0.5415, 0.5957, 0.375, 0.5957, 0.375, 0.6783, 0.2813, 0.6783, 0.125, 0.6783, 0.125, 0.5957, 0.2754, 0.5957, 0.875, 0.5957, 0.875, 0.6783, 0.625, 0.6783, 0.625, 0.5957, 0.375, 0.07169, 0.375, 0.1543, 0.625, 0.1543, 0.625, 0.07169, 0.125, 0.5957, 0.125, 0.6783, 0.2813, 0.6783, 0.375, 0.6783, 0.375, 0.5957, 0.2754, 0.5957, 0.6846, 0.4271, 0.6846, 0.4271, 0.6842, 0.4266, 0.6842, 0.4266, 0.6842, 0.4266, 0.6842, 0.4266, 0.6842, 0.4259, 0.6842, 0.4259, 0.6059, 0.8503, 0.6059, 0.8503, 0.6059, 0.7896, 0.6059, 0.7896, 0.6838, 0.4271, 0.6838, 0.4271, 0.6846, 0.4271, 0.6846, 0.4271, 0.6836, 0.427, 0.6836, 0.427, 0.6838, 0.4271, 0.6838, 0.4271, 0.6842, 0.4259, 0.6842, 0.4259, 0.6836, 0.4259, 0.6836, 0.4259, 0.6836, 0.427, 0.6836, 0.427, 0.6838, 0.4271, 0.6838, 0.4271, 0.6842, 0.4266, 0.6842, 0.4266, 0.6842, 0.4259, 0.6842, 0.4259, 0.6838, 0.4271, 0.6838, 0.4271, 0.6846, 0.4271, 0.6846, 0.4271, 0.6836, 0.4259, 0.6836, 0.4259, 0.6836, 0.427, 0.6836, 0.427, 0.6846, 0.4271, 0.6846, 0.4271, 0.6842, 0.4266, 0.6842, 0.4266, 0.6842, 0.4259, 0.6842, 0.4259, 0.6836, 0.4259, 0.6836, 0.4259, 0.6846, 0.4271, 0.6846, 0.4271, 0.6842, 0.4266, 0.6842, 0.4266, 0.6842, 0.4259, 0.6842, 0.4259, 0.6836, 0.4259, 0.6836, 0.4259, 0.6836, 0.427, 0.6836, 0.427, 0.6838, 0.4271, 0.6838, 0.4271, 0.6842, 0.4266, 0.6842, 0.4266, 0.6842, 0.4259, 0.6842, 0.4259, 0.6838, 0.4271, 0.6838, 0.4271, 0.6846, 0.4271, 0.6846, 0.4271, 0.6836, 0.4259, 0.6836, 0.4259, 0.6836, 0.427, 0.6836, 0.427, 0.5497, 0.5376, 0.5497, 0.5376, 0.5497, 0.5347, 0.5497, 0.5347, 0.5484, 0.5394, 0.5484, 0.5394, 0.5514, 0.5394, 0.5514, 0.5394, 0.5475, 0.5346, 0.5475, 0.5346, 0.5475, 0.5394, 0.5475, 0.5394, 0.5514, 0.5394, 0.5514, 0.5394, 0.5497, 0.5376, 0.5497, 0.5376, 0.5497, 0.5347, 0.5497, 0.5347, 0.5475, 0.5346, 0.5475, 0.5346, 0.5475, 0.5394, 0.5475, 0.5394, 0.5484, 0.5394, 0.5484, 0.5394, 0.6842, 0.4259, 0.6842, 0.4259, 0.6836, 0.4259, 0.6836, 0.4259, 0.6836, 0.427, 0.6836, 0.427, 0.6838, 0.4271, 0.6838, 0.4271, 0.6842, 0.4266, 0.6842, 0.4266, 0.6842, 0.4259, 0.6842, 0.4259, 0.6838, 0.4271, 0.6838, 0.4271, 0.6846, 0.4271, 0.6846, 0.4271, 0.6836, 0.4259, 0.6836, 0.4259, 0.6836, 0.427, 0.6836, 0.427, 0.6846, 0.4271, 0.6846, 0.4271, 0.6842, 0.4266, 0.6842, 0.4266, 0.6838, 0.4271, 0.6838, 0.4271, 0.6846, 0.4271, 0.6846, 0.4271, 0.6836, 0.4259, 0.6836, 0.4259, 0.6836, 0.427, 0.6836, 0.427, 0.6846, 0.4271, 0.6846, 0.4271, 0.6842, 0.4266, 0.6842, 0.4266, 0.6842, 0.4259, 0.6842, 0.4259, 0.6836, 0.4259, 0.6836, 0.4259, 0.6836, 0.427, 0.6836, 0.427, 0.6838, 0.4271, 0.6838, 0.4271, 0.6842, 0.4266, 0.6842, 0.4266, 0.6842, 0.4259, 0.6842, 0.4259, 0.6836, 0.427, 0.6836, 0.427, 0.6838, 0.4271, 0.6838, 0.4271, 0.6842, 0.4266, 0.6842, 0.4266, 0.6842, 0.4259, 0.6842, 0.4259, 0.6838, 0.4271, 0.6838, 0.4271, 0.6846, 0.4271, 0.6846, 0.4271, 0.6836, 0.4259, 0.6836, 0.4259, 0.6836, 0.427, 0.6836, 0.427, 0.6846, 0.4271, 0.6846, 0.4271, 0.6842, 0.4266, 0.6842, 0.4266, 0.6842, 0.4259, 0.6842, 0.4259, 0.6836, 0.4259, 0.6836, 0.4259, 0.5514, 0.5394, 0.5484, 0.5394, 0.5475, 0.5394, 0.5475, 0.5346, 0.5497, 0.5347, 0.5497, 0.5376, 0.6846, 0.4271, 0.6846, 0.4271, 0.6842, 0.4266, 0.6842, 0.4266, 0.6842, 0.4266, 0.6842, 0.4266, 0.6842, 0.4259, 0.6842, 0.4259, 0.6059, 0.8503, 0.6059, 0.8503, 0.6059, 0.7896, 0.6059, 0.7896, 0.6838, 0.4271, 0.6838, 0.4271, 0.6846, 0.4271, 0.6846, 0.4271, 0.6836, 0.427, 0.6836, 0.427, 0.6838, 0.4271, 0.6838, 0.4271, 0.6842, 0.4259, 0.6842, 0.4259, 0.6836, 0.4259, 0.6836, 0.4259, 0.6836, 0.427, 0.6836, 0.427, 0.6838, 0.4271, 0.6838, 0.4271, 0.6842, 0.4266, 0.6842, 0.4266, 0.6842, 0.4259, 0.6842, 0.4259, 0.6838, 0.4271, 0.6838, 0.4271, 0.6846, 0.4271, 0.6846, 0.4271, 0.6836, 0.4259, 0.6836, 0.4259, 0.6836, 0.427, 0.6836, 0.427, 0.6846, 0.4271, 0.6846, 0.4271, 0.6842, 0.4266, 0.6842, 0.4266, 0.6842, 0.4259, 0.6842, 0.4259, 0.6836, 0.4259, 0.6836, 0.4259, 0.6846, 0.4271, 0.6846, 0.4271, 0.6842, 0.4266, 0.6842, 0.4266, 0.6842, 0.4259, 0.6842, 0.4259, 0.6836, 0.4259, 0.6836, 0.4259, 0.6836, 0.427, 0.6836, 0.427, 0.6838, 0.4271, 0.6838, 0.4271, 0.6842, 0.4266, 0.6842, 0.4266, 0.6842, 0.4259, 0.6842, 0.4259, 0.6838, 0.4271, 0.6838, 0.4271, 0.6846, 0.4271, 0.6846, 0.4271, 0.6836, 0.4259, 0.6836, 0.4259, 0.6836, 0.427, 0.6836, 0.427, 0.5497, 0.5376, 0.5497, 0.5376, 0.5497, 0.5347, 0.5497, 0.5347, 0.5484, 0.5394, 0.5484, 0.5394, 0.5514, 0.5394, 0.5514, 0.5394, 0.5475, 0.5346, 0.5475, 0.5346, 0.5475, 0.5394, 0.5475, 0.5394, 0.5514, 0.5394, 0.5514, 0.5394, 0.5497, 0.5376, 0.5497, 0.5376, 0.5497, 0.5347, 0.5497, 0.5347, 0.5475, 0.5346, 0.5475, 0.5346, 0.5475, 0.5394, 0.5475, 0.5394, 0.5484, 0.5394, 0.5484, 0.5394, 0.6842, 0.4259, 0.6842, 0.4259, 0.6836, 0.4259, 0.6836, 0.4259, 0.6836, 0.427, 0.6836, 0.427, 0.6838, 0.4271, 0.6838, 0.4271, 0.6842, 0.4266, 0.6842, 0.4266, 0.6842, 0.4259, 0.6842, 0.4259, 0.6838, 0.4271, 0.6838, 0.4271, 0.6846, 0.4271, 0.6846, 0.4271, 0.6836, 0.4259, 0.6836, 0.4259, 0.6836, 0.427, 0.6836, 0.427, 0.6846, 0.4271, 0.6846, 0.4271, 0.6842, 0.4266, 0.6842, 0.4266, 0.6838, 0.4271, 0.6838, 0.4271, 0.6846, 0.4271, 0.6846, 0.4271, 0.6836, 0.4259, 0.6836, 0.4259, 0.6836, 0.427, 0.6836, 0.427, 0.6846, 0.4271, 0.6846, 0.4271, 0.6842, 0.4266, 0.6842, 0.4266, 0.6842, 0.4259, 0.6842, 0.4259, 0.6836, 0.4259, 0.6836, 0.4259, 0.6836, 0.427, 0.6836, 0.427, 0.6838, 0.4271, 0.6838, 0.4271, 0.6842, 0.4266, 0.6842, 0.4266, 0.6842, 0.4259, 0.6842, 0.4259, 0.6836, 0.427, 0.6836, 0.427, 0.6838, 0.4271, 0.6838, 0.4271, 0.6842, 0.4266, 0.6842, 0.4266, 0.6842, 0.4259, 0.6842, 0.4259, 0.6838, 0.4271, 0.6838, 0.4271, 0.6846, 0.4271, 0.6846, 0.4271, 0.6836, 0.4259, 0.6836, 0.4259, 0.6836, 0.427, 0.6836, 0.427, 0.6846, 0.4271, 0.6846, 0.4271, 0.6842, 0.4266, 0.6842, 0.4266, 0.6842, 0.4259, 0.6842, 0.4259, 0.6836, 0.4259, 0.6836, 0.4259, 0.5514, 0.5394, 0.5484, 0.5394, 0.5475, 0.5394, 0.5475, 0.5346, 0.5497, 0.5347, 0.5497, 0.5376, 0.7986, 0.5955, 0.7986, 0.5955, 0.7979, 0.5955, 0.7979, 0.5955, 0.7979, 0.5335, 0.7979, 0.5335, 0.7986, 0.5335, 0.7986, 0.5335, 0.7979, 0.5335, 0.7979, 0.5955, 0.7986, 0.5955, 0.7986, 0.5335, 0.7979, 0.5955, 0.7979, 0.5955, 0.7979, 0.5335, 0.7979, 0.5335, 0.7986, 0.5955, 0.7986, 0.5955, 0.7986, 0.5335, 0.7986, 0.5335, 0.7986, 0.5955, 0.7986, 0.5955, 0.7979, 0.5955, 0.7979, 0.5955, 0.7979, 0.5335, 0.7979, 0.5335, 0.7986, 0.5335, 0.7986, 0.5335, 0.7979, 0.5335, 0.7979, 0.5955, 0.7986, 0.5955, 0.7986, 0.5335, 0.7979, 0.5955, 0.7979, 0.5955, 0.7979, 0.5335, 0.7979, 0.5335, 0.7986, 0.5955, 0.7986, 0.5955, 0.7986, 0.5335, 0.7986, 0.5335, 0.4313, 0.419, 0.4313, 0.419, 0.4313, 0.419, 0.4313, 0.419, 0.7013, 0.4513, 0.7016, 0.4514, 0.7016, 0.4514, 0.7013, 0.4513, 0.7038, 0.4508, 0.7047, 0.4507, 0.7047, 0.4517, 0.7038, 0.4517, 0.7016, 0.4514, 0.7018, 0.4515, 0.7018, 0.4515, 0.7016, 0.4514, 0.7038, 0.4517, 0.7038, 0.4519, 0.7038, 0.4519, 0.7038, 0.4517, 0.7021, 0.4517, 0.7011, 0.4512, 0.7011, 0.4512, 0.7021, 0.4517, 0.5682, 0.4107, 0.5688, 0.4107, 0.5688, 0.4148, 0.5682, 0.4148, 0.5682, 0.4409, 0.5688, 0.4409, 0.5688, 0.4514, 0.5682, 0.4514, 0.5625, 0.4107, 0.5682, 0.4107, 0.5682, 0.4148, 0.5625, 0.4148, 0.5625, 0.4409, 0.5682, 0.4409, 0.5682, 0.4514, 0.5625, 0.4514, 0.5452, 0.8536, 0.5452, 0.875, 0.5452, 0.875, 0.5452, 0.8536, 0.9511, 0.5204, 0.9511, 0.5204, 0.9511, 0.5204, 0.9511, 0.5204, 0.5452, 0.875, 0.5452, 0.8964, 0.5452, 0.8964, 0.5452, 0.875, 0.5688, 0.4107, 0.5782, 0.4107, 0.5782, 0.4148, 0.5688, 0.4148, 0.9511, 0.5272, 0.9511, 0.5409, 0.9511, 0.5409, 0.9511, 0.5272, 0.973, 0.4593, 0.973, 0.4593, 0.973, 0.4593, 0.973, 0.4593, 0.6872, 0.4325, 0.687, 0.4325, 0.687, 0.4325, 0.6872, 0.4325, 0.6989, 0.4483, 0.6988, 0.4483, 0.6988, 0.4483, 0.6989, 0.4483, 0.5688, 0.4148, 0.5848, 0.4487, 0.5871, 0.4514, 0.9305, 0.5821, 0.9408, 0.5821, 0.9408, 0.5821, 0.9305, 0.5821, 0.9744, 0.4578, 0.9763, 0.4578, 0.9763, 0.4578, 0.9744, 0.4578, 0.973, 0.4578, 0.973, 0.4578, 0.973, 0.4578, 0.973, 0.4578, 0.9744, 0.4593, 0.973, 0.4593, 0.973, 0.4593, 0.9744, 0.4593, 0.973, 0.4593, 0.973, 0.4585, 0.973, 0.4585, 0.973, 0.4593, 0.4548, 0.8964, 0.4548, 0.875, 0.4548, 0.875, 0.4548, 0.8964, 0.5452, 0.8964, 0.4915, 0.8964, 0.5452, 0.875, 0.973, 0.4593, 0.973, 0.4585, 0.973, 0.4585, 0.973, 0.4593, 0.973, 0.4578, 0.9744, 0.4578, 0.9744, 0.4585, 0.973, 0.4585, 0.9763, 0.4593, 0.9744, 0.4593, 0.9744, 0.4593, 0.9763, 0.4593, 0.973, 0.4578, 0.9744, 0.4578, 0.9744, 0.4578, 0.973, 0.4578, 0.9744, 0.4578, 0.9763, 0.4585, 0.9568, 0.4272, 0.9744, 0.4578, 0.973, 0.4585, 0.9744, 0.4585, 0.9744, 0.4593, 0.973, 0.4593, 0.973, 0.4578, 0.9744, 0.4578, 0.9744, 0.4578, 0.973, 0.4578, 0.5732, 0.4658, 0.5732, 0.4631, 0.5752, 0.4605, 0.5752, 0.4629, 0.577, 0.4629, 0.577, 0.4591, 0.5763, 0.4591, 0.5782, 0.4566, 0.5782, 0.4605, 0.5816, 0.4584, 0.5826, 0.4589, 0.5841, 0.4595, 0.5851, 0.4601, 0.5782, 0.4684, 0.5782, 0.4723, 0.5763, 0.4698, 0.577, 0.4698, 0.577, 0.466, 0.5752, 0.466, 0.5752, 0.4684, 0.692, 0.4411, 0.692, 0.4411, 0.692, 0.4411, 0.692, 0.4411, 0.625, 0.6669, 0.73, 0.6669, 0.4754, 0.6669, 0.6989, 0.4465, 0.6989, 0.4447, 0.6925, 0.4413, 0.6926, 0.4414, 0.6943, 0.4429, 0.6949, 0.4418, 0.6949, 0.4418, 0.6949, 0.4418, 0.6949, 0.4418, 0.6949, 0.4418, 0.6949, 0.4418, 0.6949, 0.4418, 0.6949, 0.4418, 0.6989, 0.4465, 0.6943, 0.4429, 0.6926, 0.4416, 0.6925, 0.4416, 0.6989, 0.4483, 0.73, 0.6669, 0.7332, 0.6669, 0.7415, 0.6741, 0.4466, 0.4058, 0.4483, 0.4072, 0.4575, 0.4072, 0.4677, 0.4058, 0.7585, 0.6741, 0.7668, 0.6669, 0.7417, 0.6669, 0.692, 0.4411, 0.692, 0.4411, 0.692, 0.4411, 0.692, 0.4411, 0.692, 0.4411, 0.692, 0.4411, 0.692, 0.4411, 0.692, 0.4411, 0.692, 0.4411, 0.692, 0.4411, 0.692, 0.4411, 0.692, 0.4411, 0.692, 0.4411, 0.692, 0.4411, 0.692, 0.4411, 0.7021, 0.4517, 0.7027, 0.4508, 0.6985, 0.4469, 0.7011, 0.4512, 0.7011, 0.4512, 0.6985, 0.4469, 0.6985, 0.447, 0.7013, 0.4513, 0.7013, 0.4513, 0.6985, 0.447, 0.6986, 0.447, 0.7016, 0.4514, 0.7016, 0.4514, 0.6986, 0.447, 0.6988, 0.4469, 0.7018, 0.4515, 0.7018, 0.4515, 0.6988, 0.4469, 0.7038, 0.4508, 0.7038, 0.4517, 0.692, 0.4411, 0.692, 0.4411, 0.6988, 0.4469, 0.692, 0.4411, 0.692, 0.4411, 0.6988, 0.4469, 0.6986, 0.447, 0.692, 0.4411, 0.692, 0.4411, 0.6986, 0.447, 0.6985, 0.447, 0.692, 0.4411, 0.692, 0.4411, 0.6985, 0.447, 0.6985, 0.4469, 0.692, 0.4411, 0.692, 0.4411, 0.6985, 0.4469, 0.692, 0.4411, 0.692, 0.4411, 0.7038, 0.4517, 0.7047, 0.4517, 0.7047, 0.4519, 0.7038, 0.4519, 0.539, 0.4096, 0.539, 0.4096, 0.539, 0.4096, 0.539, 0.4096, 0.539, 0.4096, 0.539, 0.4096, 0.539, 0.4096, 0.539, 0.4096, 0.539, 0.4096, 0.539, 0.4096, 0.539, 0.4096, 0.539, 0.4096, 0.539, 0.4096, 0.539, 0.4096, 0.539, 0.4096, 0.539, 0.4096, 0.6949, 0.4418, 0.6949, 0.4418, 0.6949, 0.4418, 0.6949, 0.4418, 0.6949, 0.4418, 0.6949, 0.4418, 0.6949, 0.4418, 0.6949, 0.4418, 0.6949, 0.4418, 0.6949, 0.4418, 0.6949, 0.4418, 0.6949, 0.4418, 0.6949, 0.4418, 0.6949, 0.4418, 0.6949, 0.4418, 0.6949, 0.4418, 0.5948, 0.6011, 0.5948, 0.6011, 0.5948, 0.6011, 0.5948, 0.6011, 0.6949, 0.4418, 0.6949, 0.4418, 0.6949, 0.4418, 0.6949, 0.4418, 0.6949, 0.4418, 0.6949, 0.4418, 0.6949, 0.4418, 0.6949, 0.4418, 0.6949, 0.4418, 0.6949, 0.4418, 0.6949, 0.4418, 0.6949, 0.4418, 0.6949, 0.4418, 0.6949, 0.4418, 0.6949, 0.4418, 0.6949, 0.4418, 0.6949, 0.4418, 0.6949, 0.4418, 0.6949, 0.4418, 0.6949, 0.4418, 0.6949, 0.4418, 0.6949, 0.4418, 0.6949, 0.4418, 0.6949, 0.4418, 0.6949, 0.4418, 0.6949, 0.4418, 0.6949, 0.4418, 0.6949, 0.4418, 0.6949, 0.4418, 0.6949, 0.4418, 0.6949, 0.4418, 0.6949, 0.4418, 0.6949, 0.4418, 0.6949, 0.4418, 0.6949, 0.4418, 0.6949, 0.4418, 0.6949, 0.4418, 0.6949, 0.4418, 0.6949, 0.4418, 0.6949, 0.4418, 0.6949, 0.4418, 0.6949, 0.4418, 0.6949, 0.4418, 0.6949, 0.4418, 0.539, 0.4096, 0.539, 0.4096, 0.539, 0.4096, 0.539, 0.4096, 0.539, 0.4096, 0.539, 0.4096, 0.539, 0.4096, 0.539, 0.4096, 0.539, 0.4096, 0.539, 0.4096, 0.539, 0.4096, 0.539, 0.4096, 0.539, 0.4096, 0.539, 0.4096, 0.539, 0.4096, 0.539, 0.4096, 0.6949, 0.4418, 0.6949, 0.4418, 0.6949, 0.4418, 0.6949, 0.4418, 0.6949, 0.4418, 0.6949, 0.4418, 0.6949, 0.4418, 0.6949, 0.4418, 0.6949, 0.4418, 0.6949, 0.4418, 0.6949, 0.4418, 0.6949, 0.4418, 0.6949, 0.4418, 0.6949, 0.4418, 0.6949, 0.4418, 0.6949, 0.4418, 0.5948, 0.6011, 0.5948, 0.6011, 0.5948, 0.6011, 0.5948, 0.6011, 0.6949, 0.4418, 0.6949, 0.4418, 0.6949, 0.4418, 0.6949, 0.4418, 0.6949, 0.4418, 0.6949, 0.4418, 0.6949, 0.4418, 0.6949, 0.4418, 0.6949, 0.4418, 0.6949, 0.4418, 0.6949, 0.4418, 0.6949, 0.4418, 0.6949, 0.4418, 0.6949, 0.4418, 0.6949, 0.4418, 0.6949, 0.4418, 0.6949, 0.4418, 0.6949, 0.4418, 0.6949, 0.4418, 0.6949, 0.4418, 0.6949, 0.4418, 0.6949, 0.4418, 0.6949, 0.4418, 0.6949, 0.4418, 0.6949, 0.4418, 0.6949, 0.4418, 0.6949, 0.4418, 0.6949, 0.4418, 0.6949, 0.4418, 0.6949, 0.4418, 0.6949, 0.4418, 0.6949, 0.4418, 0.6949, 0.4418, 0.6949, 0.4418, 0.6949, 0.4418, 0.6949, 0.4418, 0.6949, 0.4418, 0.6949, 0.4418, 0.6949, 0.4418, 0.6949, 0.4418, 0.6949, 0.4418, 0.6949, 0.4418, 0.6949, 0.4418, 0.6949, 0.4418, 0.9511, 0.5806, 0.9511, 0.5821, 0.9511, 0.5821, 0.9511, 0.5806, 0.5688, 0.4096, 0.5782, 0.4096, 0.5782, 0.4107, 0.5688, 0.4107, 0.5625, 0.4096, 0.5682, 0.4096, 0.5682, 0.4107, 0.5625, 0.4107, 0.5682, 0.4096, 0.5688, 0.4096, 0.5688, 0.4107, 0.5682, 0.4107, 0.5682, 0.4514, 0.5688, 0.4514, 0.5688, 0.4555, 0.5682, 0.4555, 0.5625, 0.4514, 0.5682, 0.4514, 0.5682, 0.4555, 0.5625, 0.4555, 0.7026, 0.4507, 0.7027, 0.4508, 0.7021, 0.4517, 0.7014, 0.4517, 0.9511, 0.5753, 0.9511, 0.5806, 0.9511, 0.5806, 0.9511, 0.5753, 0.5688, 0.4514, 0.5782, 0.4514, 0.5782, 0.4555, 0.5688, 0.4555, 0.7019, 0.4523, 0.7011, 0.4512, 0.7013, 0.4513, 0.7021, 0.4525, 0.7027, 0.4527, 0.7018, 0.4515, 0.7038, 0.4517, 0.7038, 0.4519, 0.7021, 0.4525, 0.7013, 0.4513, 0.7016, 0.4514, 0.7024, 0.4526, 0.702, 0.4519, 0.7021, 0.4517, 0.7011, 0.4512, 0.7019, 0.4523, 0.7024, 0.4526, 0.7016, 0.4514, 0.7018, 0.4515, 0.7027, 0.4527, 0.4658, 0.4431, 0.4648, 0.4356, 0.4648, 0.4356, 0.4658, 0.4431, 0.4549, 0.42, 0.4581, 0.4265, 0.4581, 0.4265, 0.4549, 0.42, 0.4547, 0.4195, 0.4313, 0.419, 0.4313, 0.419, 0.4547, 0.4195, 0.7011, 0.4512, 0.7013, 0.4513, 0.7013, 0.4513, 0.7011, 0.4512, 0.4709, 0.4415, 0.4083, 0.4607, 0.4083, 0.4607, 0.4709, 0.4415, 0.702, 0.4519, 0.7021, 0.4517, 0.7021, 0.4517, 0.702, 0.4519, 0.7018, 0.4515, 0.7038, 0.4517, 0.7038, 0.4517, 0.7018, 0.4515, 0.4313, 0.419, 0.4547, 0.4195, 0.4548, 0.4197, 0.4273, 0.4189, 0.4547, 0.4195, 0.458, 0.4263, 0.4581, 0.4264, 0.4548, 0.4197, 0.4083, 0.4607, 0.4083, 0.4607, 0.3979, 0.4639, 0.3979, 0.4639, 0.458, 0.4263, 0.4648, 0.4356, 0.4647, 0.4355, 0.4581, 0.4264, 0.4648, 0.4356, 0.4658, 0.4431, 0.4683, 0.4423, 0.4647, 0.4355, 0.4658, 0.4431, 0.4083, 0.4607, 0.3979, 0.4639, 0.4683, 0.4423, 0.4549, 0.42, 0.4313, 0.419, 0.4273, 0.4189, 0.4548, 0.4197, 0.4581, 0.4265, 0.4549, 0.42, 0.4548, 0.4197, 0.4581, 0.4264, 0.4647, 0.4354, 0.4581, 0.4265, 0.4581, 0.4264, 0.4647, 0.4355, 0.4709, 0.4415, 0.4647, 0.4354, 0.4647, 0.4355, 0.4683, 0.4423, 0.4083, 0.4607, 0.4709, 0.4415, 0.4683, 0.4423, 0.3979, 0.4639, 0.4313, 0.419, 0.4313, 0.419, 0.4273, 0.4189, 0.4273, 0.4189, 0.4083, 0.4607, 0.4658, 0.4431, 0.4709, 0.4415, 0.4083, 0.4607, 0.4658, 0.4431, 0.4648, 0.4356, 0.4647, 0.4354, 0.4709, 0.4415, 0.4547, 0.4195, 0.4313, 0.419, 0.4313, 0.419, 0.4549, 0.42, 0.4648, 0.4356, 0.458, 0.4263, 0.4581, 0.4265, 0.4647, 0.4354, 0.458, 0.4263, 0.4547, 0.4195, 0.4549, 0.42, 0.4581, 0.4265, 0.458, 0.4263, 0.4547, 0.4195, 0.4547, 0.4195, 0.458, 0.4263, 0.4581, 0.4265, 0.4647, 0.4354, 0.4647, 0.4354, 0.4581, 0.4265, 0.4083, 0.4607, 0.4658, 0.4431, 0.4658, 0.4431, 0.4083, 0.4607, 0.4083, 0.4607, 0.4083, 0.4607, 0.4083, 0.4607, 0.4083, 0.4607, 0.4647, 0.4354, 0.4709, 0.4415, 0.4709, 0.4415, 0.4647, 0.4354, 0.4313, 0.419, 0.4549, 0.42, 0.4549, 0.42, 0.4313, 0.419, 0.4648, 0.4356, 0.458, 0.4263, 0.458, 0.4263, 0.4648, 0.4356, 0.9408, 0.5806, 0.9511, 0.5806, 0.9511, 0.5821, 0.9408, 0.5821, 0.9408, 0.5615, 0.9511, 0.5615, 0.9511, 0.5753, 0.9408, 0.5753, 0.9305, 0.5615, 0.9408, 0.5615, 0.9408, 0.5753, 0.9305, 0.5753, 0.9305, 0.5806, 0.9408, 0.5806, 0.9408, 0.5821, 0.9305, 0.5821, 0.9305, 0.5753, 0.9408, 0.5753, 0.9408, 0.5806, 0.9305, 0.5806, 0.9408, 0.5753, 0.9511, 0.5753, 0.9511, 0.5806, 0.9408, 0.5806, 0.9511, 0.5615, 0.9511, 0.5753, 0.9511, 0.5753, 0.9511, 0.5615, 0.9511, 0.5218, 0.9511, 0.5272, 0.9511, 0.5272, 0.9511, 0.5218, 0.9511, 0.5615, 0.9408, 0.5615, 0.9408, 0.5615, 0.9511, 0.5615, 0.6989, 0.4447, 0.6989, 0.4465, 0.6989, 0.4465, 0.6989, 0.4447, 0.9511, 0.5821, 0.9511, 0.5924, 0.9511, 0.5924, 0.9511, 0.5821, 0.9511, 0.5924, 0.9511, 0.6027, 0.9511, 0.6027, 0.9511, 0.5924, 0.9408, 0.5821, 0.9511, 0.5821, 0.9511, 0.5821, 0.9408, 0.5821, 0.9511, 0.5924, 0.9511, 0.6027, 0.9511, 0.6027, 0.9511, 0.5924, 0.9511, 0.5821, 0.9511, 0.5924, 0.9511, 0.5924, 0.9511, 0.5821, 0.9511, 0.5821, 0.9511, 0.5821, 0.9511, 0.5821, 0.9511, 0.5821, 0.5625, 0.4331, 0.5682, 0.4331, 0.5682, 0.4409, 0.5625, 0.4409, 0.6988, 0.4465, 0.6989, 0.4465, 0.6989, 0.4483, 0.6988, 0.4483, 0.6988, 0.4447, 0.6989, 0.4447, 0.6989, 0.4465, 0.6988, 0.4465, 0.5625, 0.4253, 0.5682, 0.4253, 0.5682, 0.4331, 0.5625, 0.4331, 0.9511, 0.5409, 0.9511, 0.5512, 0.9511, 0.5512, 0.9511, 0.5409, 0.9511, 0.5512, 0.9511, 0.5615, 0.9511, 0.5615, 0.9511, 0.5512, 0.5625, 0.4253, 0.5682, 0.4253, 0.5682, 0.4253, 0.5625, 0.4253, 0.6989, 0.4465, 0.6989, 0.4483, 0.6989, 0.4483, 0.6989, 0.4465, 0.6988, 0.4447, 0.6989, 0.4447, 0.6989, 0.4447, 0.6988, 0.4447, 0.9511, 0.5409, 0.9511, 0.5409, 0.9511, 0.5409, 0.9511, 0.5409, 0.5648, 0.4409, 0.5648, 0.4409, 0.5625, 0.4409, 0.5625, 0.4409, 0.5648, 0.4409, 0.5659, 0.4409, 0.5682, 0.4409, 0.5625, 0.4409, 0.5659, 0.4409, 0.5659, 0.4409, 0.5682, 0.4409, 0.5682, 0.4409, 0.5659, 0.4409, 0.5648, 0.4409, 0.5625, 0.4409, 0.5682, 0.4409, 0.6872, 0.4325, 0.6872, 0.4325, 0.6872, 0.4325, 0.6872, 0.4325, 0.6872, 0.4325, 0.687, 0.4325, 0.6869, 0.4325, 0.6872, 0.4325, 0.687, 0.4325, 0.687, 0.4325, 0.6869, 0.4325, 0.6869, 0.4325, 0.687, 0.4325, 0.6872, 0.4325, 0.6872, 0.4325, 0.6869, 0.4325, 0.9618, 0.436, 0.9618, 0.436, 0.9618, 0.436, 0.9618, 0.436, 0.687, 0.4325, 0.6872, 0.4325, 0.6872, 0.4325, 0.687, 0.4325, 0.687, 0.4325, 0.687, 0.4325, 0.687, 0.4325, 0.687, 0.4325, 0.6872, 0.4325, 0.6872, 0.4325, 0.6872, 0.4325, 0.6872, 0.4325, 0.9477, 0.436, 0.9618, 0.436, 0.9618, 0.436, 0.9477, 0.436, 0.9477, 0.436, 0.9477, 0.436, 0.9477, 0.436, 0.9477, 0.436, 0.9477, 0.436, 0.9618, 0.436, 0.9618, 0.436, 0.9477, 0.436, 0.9618, 0.436, 0.9477, 0.436, 0.9477, 0.436, 0.9618, 0.436, 0.9618, 0.436, 0.9477, 0.436, 0.9477, 0.436, 0.9618, 0.436, 0.9618, 0.436, 0.9477, 0.436, 0.9477, 0.436, 0.9618, 0.436, 0.9618, 0.436, 0.9618, 0.436, 0.9618, 0.436, 0.9618, 0.436, 0.9477, 0.436, 0.9477, 0.436, 0.9477, 0.436, 0.9477, 0.436, 0.5802, 0.9469, 0.5802, 0.9606, 0.5765, 0.9606, 0.5765, 0.9469, 0.563, 0.936, 0.5576, 0.9374, 0.5521, 0.936, 0.5481, 0.932, 0.5467, 0.9265, 0.5481, 0.9211, 0.5521, 0.9171, 0.5576, 0.9156, 0.563, 0.9171, 0.567, 0.9211, 0.5684, 0.9265, 0.567, 0.932, 0.5916, 0.952, 0.5916, 0.9606, 0.5878, 0.9606, 0.5878, 0.952, 0.5802, 0.9374, 0.5857, 0.936, 0.5897, 0.932, 0.5911, 0.9265, 0.5897, 0.9211, 0.5857, 0.9171, 0.5802, 0.9156, 0.5748, 0.9171, 0.5708, 0.9211, 0.5694, 0.9265, 0.5708, 0.932, 0.5748, 0.936, 0.5576, 0.9465, 0.5576, 0.9606, 0.5538, 0.9606, 0.5538, 0.9465, 0.5878, 0.952, 0.5878, 0.9606, 0.584, 0.9606, 0.584, 0.952, 0.5727, 0.9469, 0.5727, 0.9606, 0.5689, 0.9606, 0.5689, 0.9469, 0.5613, 0.9465, 0.5613, 0.9606, 0.5576, 0.9606, 0.5576, 0.9465, 0.584, 0.952, 0.584, 0.9606, 0.5802, 0.9606, 0.5802, 0.952, 0.5689, 0.9469, 0.5689, 0.9606, 0.5651, 0.9606, 0.5651, 0.9469, 0.5651, 0.9465, 0.5651, 0.9606, 0.5613, 0.9606, 0.5613, 0.9465, 0.5802, 0.952, 0.5802, 0.9606, 0.5765, 0.9606, 0.5765, 0.952, 0.5651, 0.9469, 0.5651, 0.9606, 0.5613, 0.9606, 0.5613, 0.9473, 0.5689, 0.9465, 0.5689, 0.9606, 0.5651, 0.9606, 0.5651, 0.9465, 0.5765, 0.952, 0.5765, 0.9606, 0.5727, 0.9606, 0.5727, 0.952, 0.5613, 0.9473, 0.5613, 0.9606, 0.5576, 0.9606, 0.5576, 0.9469, 0.5727, 0.9465, 0.5727, 0.9606, 0.5689, 0.9606, 0.5689, 0.9465, 0.5727, 0.952, 0.5727, 0.9606, 0.5689, 0.9606, 0.5689, 0.952, 0.5576, 0.9469, 0.5576, 0.9606, 0.5538, 0.9606, 0.5538, 0.9469, 0.5765, 0.9465, 0.5765, 0.9606, 0.5727, 0.9606, 0.5727, 0.9465, 0.5689, 0.952, 0.5689, 0.9606, 0.5651, 0.9606, 0.5651, 0.952, 0.563, 0.936, 0.5576, 0.9374, 0.5521, 0.936, 0.5481, 0.932, 0.5467, 0.9265, 0.5481, 0.9211, 0.5521, 0.9171, 0.5576, 0.9156, 0.563, 0.9171, 0.567, 0.9211, 0.5684, 0.9265, 0.567, 0.932, 0.5802, 0.9465, 0.5802, 0.9606, 0.5765, 0.9606, 0.5765, 0.9465, 0.5651, 0.952, 0.5651, 0.9606, 0.5613, 0.9606, 0.5613, 0.952, 0.5802, 0.9374, 0.5857, 0.936, 0.5897, 0.932, 0.5911, 0.9265, 0.5897, 0.9211, 0.5857, 0.9171, 0.5802, 0.9156, 0.5748, 0.9171, 0.5708, 0.9211, 0.5694, 0.9265, 0.5708, 0.932, 0.5748, 0.936, 0.584, 0.9465, 0.584, 0.9606, 0.5802, 0.9606, 0.5802, 0.9465, 0.5613, 0.952, 0.5613, 0.9606, 0.5576, 0.9606, 0.5576, 0.952, 0.55, 0.9465, 0.55, 0.9606, 0.5462, 0.9606, 0.5462, 0.9465, 0.5878, 0.9465, 0.5878, 0.9606, 0.584, 0.9606, 0.584, 0.9465, 0.5576, 0.952, 0.5576, 0.9606, 0.5538, 0.9606, 0.5538, 0.952, 0.563, 0.936, 0.5576, 0.9374, 0.5521, 0.936, 0.5481, 0.932, 0.5467, 0.9265, 0.5481, 0.9211, 0.5521, 0.9171, 0.5576, 0.9156, 0.563, 0.9171, 0.567, 0.9211, 0.5684, 0.9265, 0.567, 0.932, 0.5916, 0.9465, 0.5916, 0.9606, 0.5878, 0.9606, 0.5878, 0.9465, 0.5538, 0.952, 0.5538, 0.9606, 0.55, 0.9606, 0.55, 0.952, 0.5765, 0.9469, 0.5765, 0.9606, 0.5727, 0.9606, 0.5727, 0.9469, 0.5538, 0.9465, 0.5538, 0.9606, 0.55, 0.9606, 0.55, 0.9465, 0.55, 0.952, 0.55, 0.9606, 0.5462, 0.9606, 0.5462, 0.952, 0.5802, 0.9374, 0.5857, 0.936, 0.5897, 0.932, 0.5911, 0.9265, 0.5897, 0.9211, 0.5857, 0.9171, 0.5802, 0.9156, 0.5748, 0.9171, 0.5708, 0.9211, 0.5694, 0.9265, 0.5708, 0.932, 0.5748, 0.936, 0.584, 0.9458, 0.584, 0.9606, 0.5802, 0.9606, 0.5802, 0.9469, 0.55, 0.9469, 0.55, 0.9606, 0.5462, 0.9606, 0.5462, 0.9469, 0.5878, 0.9469, 0.5878, 0.9606, 0.584, 0.9606, 0.584, 0.9458, 0.5916, 0.9469, 0.5916, 0.9606, 0.5878, 0.9606, 0.5878, 0.9469, 0.5538, 0.9469, 0.5538, 0.9606, 0.55, 0.9606, 0.55, 0.9469, 0.5802, 0.9525, 0.5802, 0.9606, 0.5765, 0.9606, 0.5765, 0.9525, 0.5802, 0.9374, 0.5857, 0.936, 0.5897, 0.932, 0.5911, 0.9265, 0.5897, 0.9211, 0.5857, 0.9171, 0.5802, 0.9156, 0.5748, 0.9171, 0.5708, 0.9211, 0.5694, 0.9265, 0.5708, 0.932, 0.5748, 0.936, 0.5727, 0.9525, 0.5727, 0.9606, 0.5689, 0.9606, 0.5689, 0.9525, 0.5689, 0.9525, 0.5689, 0.9606, 0.5651, 0.9606, 0.5651, 0.9525, 0.5651, 0.9525, 0.5651, 0.9606, 0.5613, 0.9606, 0.5613, 0.9525, 0.5613, 0.9525, 0.5613, 0.9606, 0.5576, 0.9606, 0.5576, 0.9525, 0.5576, 0.9525, 0.5576, 0.9606, 0.5538, 0.9606, 0.5538, 0.9525, 0.563, 0.936, 0.5576, 0.9374, 0.5521, 0.936, 0.5481, 0.932, 0.5467, 0.9265, 0.5481, 0.9211, 0.5521, 0.9171, 0.5576, 0.9156, 0.563, 0.9171, 0.567, 0.9211, 0.5684, 0.9265, 0.567, 0.932, 0.5765, 0.9525, 0.5765, 0.9606, 0.5727, 0.9606, 0.5727, 0.9525, 0.584, 0.9525, 0.584, 0.9606, 0.5802, 0.9606, 0.5802, 0.9525, 0.55, 0.9525, 0.55, 0.9606, 0.5462, 0.9606, 0.5462, 0.9525, 0.5878, 0.9525, 0.5878, 0.9606, 0.584, 0.9606, 0.584, 0.9525, 0.5916, 0.9525, 0.5916, 0.9606, 0.5878, 0.9606, 0.5878, 0.9525, 0.5538, 0.9525, 0.5538, 0.9606, 0.55, 0.9606, 0.55, 0.9525, 0.5802, 0.9526, 0.5802, 0.9606, 0.5765, 0.9606, 0.5765, 0.9526, 0.5802, 0.9374, 0.5857, 0.936, 0.5897, 0.932, 0.5911, 0.9265, 0.5897, 0.9211, 0.5857, 0.9171, 0.5802, 0.9156, 0.5748, 0.9171, 0.5708, 0.9211, 0.5694, 0.9265, 0.5708, 0.932, 0.5748, 0.936, 0.5727, 0.9526, 0.5727, 0.9606, 0.5689, 0.9606, 0.5689, 0.9526, 0.5689, 0.9526, 0.5689, 0.9606, 0.5651, 0.9606, 0.5651, 0.9526, 0.5651, 0.9526, 0.5651, 0.9606, 0.5613, 0.9606, 0.5613, 0.9526, 0.5613, 0.9526, 0.5613, 0.9606, 0.5576, 0.9606, 0.5576, 0.9526, 0.5576, 0.9526, 0.5576, 0.9606, 0.5538, 0.9606, 0.5538, 0.9526, 0.563, 0.936, 0.5576, 0.9374, 0.5521, 0.936, 0.5481, 0.932, 0.5467, 0.9265, 0.5481, 0.9211, 0.5521, 0.9171, 0.5576, 0.9156, 0.563, 0.9171, 0.567, 0.9211, 0.5684, 0.9265, 0.567, 0.932, 0.5765, 0.9526, 0.5765, 0.9606, 0.5727, 0.9606, 0.5727, 0.9526, 0.584, 0.9526, 0.584, 0.9606, 0.5802, 0.9606, 0.5802, 0.9526, 0.55, 0.9531, 0.55, 0.9606, 0.5462, 0.9606, 0.5462, 0.9526, 0.5878, 0.9526, 0.5878, 0.9606, 0.584, 0.9606, 0.584, 0.9526, 0.5916, 0.9526, 0.5916, 0.9606, 0.5878, 0.9606, 0.5878, 0.9526, 0.5538, 0.9526, 0.5538, 0.9606, 0.55, 0.9606, 0.55, 0.9531, 0.5802, 0.948, 0.5802, 0.9606, 0.5765, 0.9606, 0.5765, 0.948, 0.5802, 0.9374, 0.5857, 0.936, 0.5897, 0.932, 0.5911, 0.9265, 0.5897, 0.9211, 0.5857, 0.9171, 0.5802, 0.9156, 0.5748, 0.9171, 0.5708, 0.9211, 0.5694, 0.9265, 0.5708, 0.932, 0.5748, 0.936, 0.5727, 0.948, 0.5727, 0.9606, 0.5689, 0.9606, 0.5689, 0.948, 0.5689, 0.948, 0.5689, 0.9606, 0.5651, 0.9606, 0.5651, 0.948, 0.5651, 0.948, 0.5651, 0.9606, 0.5613, 0.9606, 0.5613, 0.948, 0.5613, 0.948, 0.5613, 0.9606, 0.5576, 0.9606, 0.5576, 0.948, 0.5576, 0.948, 0.5576, 0.9606, 0.5538, 0.9606, 0.5538, 0.948, 0.563, 0.936, 0.5576, 0.9374, 0.5521, 0.936, 0.5481, 0.932, 0.5467, 0.9265, 0.5481, 0.9211, 0.5521, 0.9171, 0.5576, 0.9156, 0.563, 0.9171, 0.567, 0.9211, 0.5684, 0.9265, 0.567, 0.932, 0.5765, 0.948, 0.5765, 0.9606, 0.5727, 0.9606, 0.5727, 0.948, 0.584, 0.948, 0.584, 0.9606, 0.5802, 0.9606, 0.5802, 0.948, 0.55, 0.948, 0.55, 0.9606, 0.5462, 0.9606, 0.5462, 0.948, 0.5878, 0.948, 0.5878, 0.9606, 0.584, 0.9606, 0.584, 0.948, 0.5916, 0.948, 0.5916, 0.9606, 0.5878, 0.9606, 0.5878, 0.948, 0.5538, 0.948, 0.5538, 0.9606, 0.55, 0.9606, 0.55, 0.948, 0.5538, 0.9488, 0.5538, 0.9525, 0.55, 0.9525, 0.55, 0.9488, 0.5916, 0.9488, 0.5916, 0.9525, 0.5878, 0.9525, 0.5878, 0.9488, 0.5878, 0.9488, 0.5878, 0.9525, 0.584, 0.9525, 0.584, 0.9477, 0.55, 0.9488, 0.55, 0.9525, 0.5462, 0.9525, 0.5462, 0.9488, 0.584, 0.9477, 0.584, 0.9525, 0.5802, 0.9525, 0.5802, 0.9488, 0.5765, 0.9488, 0.5765, 0.9525, 0.5727, 0.9525, 0.5727, 0.9488, 0.5576, 0.9488, 0.5576, 0.9525, 0.5538, 0.9525, 0.5538, 0.9488, 0.5613, 0.9488, 0.5613, 0.9525, 0.5576, 0.9525, 0.5576, 0.9488, 0.5651, 0.9477, 0.5651, 0.9525, 0.5613, 0.9525, 0.5613, 0.9488, 0.5689, 0.9488, 0.5689, 0.9525, 0.5651, 0.9525, 0.5651, 0.9477, 0.5727, 0.9488, 0.5727, 0.9525, 0.5689, 0.9525, 0.5689, 0.9488, 0.5802, 0.9488, 0.5802, 0.9525, 0.5765, 0.9525, 0.5765, 0.9488, 0.5802, 0.9379, 0.5802, 0.9488, 0.5765, 0.9488, 0.5765, 0.9379, 0.5727, 0.9379, 0.5727, 0.9488, 0.5689, 0.9488, 0.5689, 0.9379, 0.5689, 0.9379, 0.5689, 0.9488, 0.5651, 0.9477, 0.5651, 0.9379, 0.5651, 0.9379, 0.5651, 0.9477, 0.5613, 0.9488, 0.5613, 0.9379, 0.5613, 0.9379, 0.5613, 0.9488, 0.5576, 0.9488, 0.5576, 0.9379, 0.5576, 0.9379, 0.5576, 0.9488, 0.5538, 0.9488, 0.5538, 0.9379, 0.5765, 0.9379, 0.5765, 0.9488, 0.5727, 0.9488, 0.5727, 0.9379, 0.584, 0.9379, 0.584, 0.9477, 0.5802, 0.9488, 0.5802, 0.9379, 0.55, 0.9379, 0.55, 0.9488, 0.5462, 0.9488, 0.5462, 0.9379, 0.5878, 0.9379, 0.5878, 0.9488, 0.584, 0.9477, 0.584, 0.9379, 0.5916, 0.9379, 0.5916, 0.9488, 0.5878, 0.9488, 0.5878, 0.9379, 0.5538, 0.9379, 0.5538, 0.9488, 0.55, 0.9488, 0.55, 0.9379, 0.5538, 0.9379, 0.5538, 0.948, 0.55, 0.948, 0.55, 0.9379, 0.5916, 0.9379, 0.5916, 0.948, 0.5878, 0.948, 0.5878, 0.9379, 0.5878, 0.9379, 0.5878, 0.948, 0.584, 0.948, 0.584, 0.9379, 0.55, 0.9379, 0.55, 0.948, 0.5462, 0.948, 0.5462, 0.9379, 0.584, 0.9379, 0.584, 0.948, 0.5802, 0.948, 0.5802, 0.9379, 0.5765, 0.9379, 0.5765, 0.948, 0.5727, 0.948, 0.5727, 0.9379, 0.5576, 0.9379, 0.5576, 0.948, 0.5538, 0.948, 0.5538, 0.9379, 0.5613, 0.9379, 0.5613, 0.948, 0.5576, 0.948, 0.5576, 0.9379, 0.5651, 0.9379, 0.5651, 0.948, 0.5613, 0.948, 0.5613, 0.9379, 0.5689, 0.9379, 0.5689, 0.948, 0.5651, 0.948, 0.5651, 0.9379, 0.5727, 0.9379, 0.5727, 0.948, 0.5689, 0.948, 0.5689, 0.9379, 0.5802, 0.9379, 0.5802, 0.948, 0.5765, 0.948, 0.5765, 0.9379, 0.5538, 0.9379, 0.5538, 0.9526, 0.55, 0.9531, 0.55, 0.9379, 0.5916, 0.9379, 0.5916, 0.9526, 0.5878, 0.9526, 0.5878, 0.9379, 0.5878, 0.9379, 0.5878, 0.9526, 0.584, 0.9526, 0.584, 0.9379, 0.55, 0.9379, 0.55, 0.9531, 0.5462, 0.9526, 0.5462, 0.9379, 0.584, 0.9379, 0.584, 0.9526, 0.5802, 0.9526, 0.5802, 0.9379, 0.5765, 0.9379, 0.5765, 0.9526, 0.5727, 0.9526, 0.5727, 0.9379, 0.5576, 0.9379, 0.5576, 0.9526, 0.5538, 0.9526, 0.5538, 0.9379, 0.5613, 0.9379, 0.5613, 0.9526, 0.5576, 0.9526, 0.5576, 0.9379, 0.5651, 0.9379, 0.5651, 0.9526, 0.5613, 0.9526, 0.5613, 0.9379, 0.5689, 0.9379, 0.5689, 0.9526, 0.5651, 0.9526, 0.5651, 0.9379, 0.5727, 0.9379, 0.5727, 0.9526, 0.5689, 0.9526, 0.5689, 0.9379, 0.5802, 0.9379, 0.5802, 0.9526, 0.5765, 0.9526, 0.5765, 0.9379, 0.5538, 0.9379, 0.5538, 0.9469, 0.55, 0.9469, 0.55, 0.9379, 0.5916, 0.9379, 0.5916, 0.9469, 0.5878, 0.9469, 0.5878, 0.9379, 0.5878, 0.9379, 0.5878, 0.9469, 0.584, 0.9458, 0.584, 0.9379, 0.55, 0.9379, 0.55, 0.9469, 0.5462, 0.9469, 0.5462, 0.9379, 0.584, 0.9379, 0.584, 0.9458, 0.5802, 0.9469, 0.5802, 0.9379, 0.5765, 0.9379, 0.5765, 0.9469, 0.5727, 0.9469, 0.5727, 0.9379, 0.5576, 0.9379, 0.5576, 0.9469, 0.5538, 0.9469, 0.5538, 0.9379, 0.5613, 0.9379, 0.5613, 0.9473, 0.5576, 0.9469, 0.5576, 0.9379, 0.5651, 0.9379, 0.5651, 0.9469, 0.5613, 0.9473, 0.5613, 0.9379, 0.5689, 0.9379, 0.5689, 0.9469, 0.5651, 0.9469, 0.5651, 0.9379, 0.5727, 0.9379, 0.5727, 0.9469, 0.5689, 0.9469, 0.5689, 0.9379, 0.5802, 0.9379, 0.5802, 0.9469, 0.5765, 0.9469, 0.5765, 0.9379, 0.5538, 0.9379, 0.5538, 0.9465, 0.55, 0.9465, 0.55, 0.9379, 0.5916, 0.9379, 0.5916, 0.9465, 0.5878, 0.9465, 0.5878, 0.9379, 0.5878, 0.9379, 0.5878, 0.9465, 0.584, 0.9465, 0.584, 0.9379, 0.55, 0.9379, 0.55, 0.9465, 0.5462, 0.9465, 0.5462, 0.9379, 0.584, 0.9379, 0.584, 0.9465, 0.5802, 0.9465, 0.5802, 0.9379, 0.5802, 0.9379, 0.5802, 0.9465, 0.5765, 0.9465, 0.5765, 0.9379, 0.5765, 0.9379, 0.5765, 0.9465, 0.5727, 0.9465, 0.5727, 0.9379, 0.5727, 0.9379, 0.5727, 0.9465, 0.5689, 0.9465, 0.5689, 0.9379, 0.5689, 0.9379, 0.5689, 0.9465, 0.5651, 0.9465, 0.5651, 0.9379, 0.5651, 0.9379, 0.5651, 0.9465, 0.5613, 0.9465, 0.5613, 0.9379, 0.5613, 0.9379, 0.5613, 0.9465, 0.5576, 0.9465, 0.5576, 0.9379, 0.5576, 0.9379, 0.5576, 0.9465, 0.5538, 0.9465, 0.5538, 0.9379, 0.55, 0.9379, 0.55, 0.952, 0.5462, 0.952, 0.5462, 0.9379, 0.5538, 0.9379, 0.5538, 0.952, 0.55, 0.952, 0.55, 0.9379, 0.5576, 0.9379, 0.5576, 0.952, 0.5538, 0.952, 0.5538, 0.9379, 0.5613, 0.9379, 0.5613, 0.952, 0.5576, 0.952, 0.5576, 0.9379, 0.5651, 0.9379, 0.5651, 0.952, 0.5613, 0.952, 0.5613, 0.9379, 0.5689, 0.9379, 0.5689, 0.952, 0.5651, 0.952, 0.5651, 0.9379, 0.5727, 0.9379, 0.5727, 0.952, 0.5689, 0.952, 0.5689, 0.9379, 0.5765, 0.9379, 0.5765, 0.952, 0.5727, 0.952, 0.5727, 0.9379, 0.5802, 0.9379, 0.5802, 0.952, 0.5765, 0.952, 0.5765, 0.9379, 0.584, 0.9379, 0.584, 0.952, 0.5802, 0.952, 0.5802, 0.9379, 0.5878, 0.9379, 0.5878, 0.952, 0.584, 0.952, 0.584, 0.9379, 0.5916, 0.9379, 0.5916, 0.952, 0.5878, 0.952, 0.5878, 0.9379, 0.0, 0.0, 0.0, 0.0, 0.0, 0.0, 0.0, 0.0, 0.0, 0.0, 0.0, 0.0, 0.0, 0.0, 0.0, 0.0, 0.0, 0.0, 0.0, 0.0])
me_cube_002.materials.append(mat_material)
me_cube_002.use_remesh_preserve_volume = False
me_cube_002.use_remesh_preserve_attributes = False
me_cube_002.use_mirror_vertex_groups = False
me_cube_002.update()

# ---- objects
ob_cube = bpy.data.objects.new('Cube', me_cube_002)

# ---- transforms, parenting, visibility, modifiers, constraints
ob_cube.location = (0.0, 0.0, 0.0)
ob_cube.lineart.crease_threshold = 0.0

# ---- collection membership
col_collection.objects.link(ob_cube)

# ---- scene / render settings (as saved in the file)
scene.frame_start = 1; scene.frame_end = 250; scene.frame_set(116)
scene.render.engine = 'BLENDER_EEVEE_NEXT'
scene.cycles.use_denoising = False
scene.cycles.samples = 128
scene.cycles.sampling_pattern = 'TABULATED_SOBOL'
scene.cycles.use_adaptive_sampling = False
scene.cycles.use_light_tree = False
scene.view_settings.view_transform = 'Filmic'
bpy.context.view_layer.update()

# ---- added for rendering (the .blend has no active camera and no usable light): camera, sun
cam_auto = bpy.data.cameras.new('AutoCamera')
cam_auto.lens = 50.0
cam_auto.sensor_width = 36.0
cam_auto.clip_end = 2475.1
ob_auto_camera = bpy.data.objects.new('AutoCamera', cam_auto)
scene.collection.objects.link(ob_auto_camera)
ob_auto_camera.location = (141.074, -156.211, 157.266)
ob_auto_camera.rotation_euler = (1.09748, -7.21219e-08, 0.694738)
scene.camera = ob_auto_camera
light_auto_sun = bpy.data.lights.new('AutoSun', 'SUN')
light_auto_sun.energy = 3.0
light_auto_sun.angle = 0.0523599
ob_auto_sun = bpy.data.objects.new('AutoSun', light_auto_sun)
scene.collection.objects.link(ob_auto_sun)
ob_auto_sun.rotation_euler = (0.872665, 0.174533, 0.523599)
bpy.context.view_layer.update()

